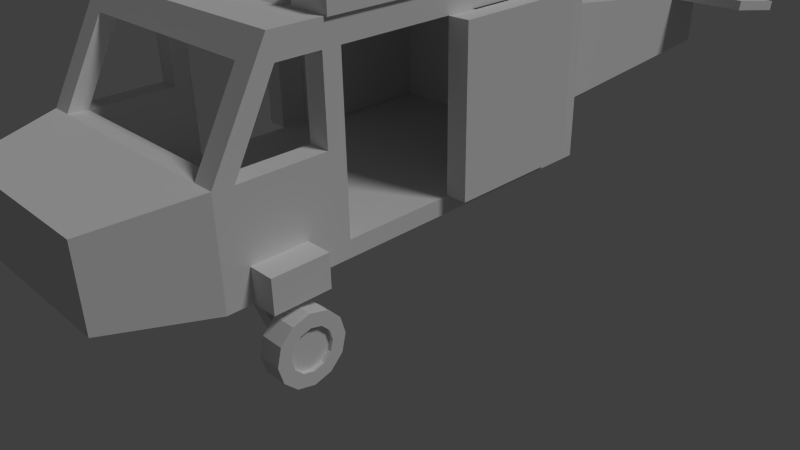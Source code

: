 # Source: black_hawk_civil.blend  (saved by Blender 2.79.0; exported with 4.5.12 LTS)
import bpy
from mathutils import Matrix  # noqa: F401  (used for matrix-valued properties, if any)

bpy.ops.wm.read_factory_settings(use_empty=True)
scene = bpy.context.scene
scene.name = 'Untitled'

# ---- collections
col_collection_1 = bpy.data.collections.new('Collection 1'); scene.collection.children.link(col_collection_1)

# ---- materials (node trees are filled in below, after node groups)
mat_material = bpy.data.materials.new('Material')
mat_material.alpha_threshold = 0.0
mat_material.use_transparent_shadow = False
mat_material.roughness = 0.5
mat_red = bpy.data.materials.new('red')
mat_red.alpha_threshold = 0.0
mat_red.use_transparent_shadow = False
mat_red.diffuse_color = (0.09463, 0.006825, 0.006825, 1.0)
mat_red.roughness = 0.5

# ---- material node trees

# ---- world
world_world = bpy.data.worlds.new('World'); scene.world = world_world
world_world.color = (0.05088, 0.05088, 0.05088)
world_world.use_sun_shadow = False
world_world.sun_shadow_jitter_overblur = 0.0
world_world.cycles.sampling_method = 'NONE'
world_world.cycles.sample_map_resolution = 256

# ---- cameras
cam_camera = bpy.data.cameras.new('Camera')
cam_camera.clip_end = 100.0
cam_camera.lens = 35.0
cam_camera.sensor_width = 32.0
cam_camera.sensor_height = 18.0
cam_camera.ortho_scale = 7.314
cam_camera.dof.focus_distance = 0.0
cam_camera.dof.aperture_fstop = 128.0

# ---- lights
light_lamp = bpy.data.lights.new('Lamp', 'SUN')
light_lamp.transmission_factor = 0.0
light_lamp.cutoff_distance = 30.0
light_lamp.angle = 0.1993
light_lamp.energy = 1.0
light_lamp.shadow_buffer_clip_start = 1.001
light_lamp.shadow_soft_size = 0.1
light_lamp.shadow_cascade_max_distance = 1000.0
light_lamp.cycles.use_multiple_importance_sampling = False

# ---- meshes
me_cube_003 = bpy.data.meshes.new('Cube.003')
me_cube_003.from_pydata([(-0.09977, 6.19, 1.063), (-0.09977, 6.19, 1.123), (-0.09977, 6.81, 1.063), (-0.09977, 6.81, 1.123), (0.09977, 6.19, 1.063), (0.09977, 6.19, 1.123), (0.09977, 6.81, 1.063), (0.09977, 6.81, 1.123), (1.128, -0.8103, 0.848), (1.128, -0.8103, 0.9079), (1.128, -0.1897, 0.848), (1.128, -0.1897, 0.9079), (1.328, -0.8103, 0.848), (1.328, -0.8103, 0.9079), (1.328, -0.1897, 0.848), (1.328, -0.1897, 0.9079), (-1.328, -0.8103, 0.848), (-1.328, -0.8103, 0.9079), (-1.328, -0.1897, 0.848), (-1.328, -0.1897, 0.9079), (-1.128, -0.8103, 0.848), (-1.128, -0.8103, 0.9079), (-1.128, -0.1897, 0.848), (-1.128, -0.1897, 0.9079)], [], [(1, 3, 2, 0), (3, 7, 6, 2), (7, 5, 4, 6), (5, 1, 0, 4), (0, 2, 6, 4), (5, 7, 3, 1), (9, 11, 10, 8), (11, 15, 14, 10), (15, 13, 12, 14), (13, 9, 8, 12), (8, 10, 14, 12), (13, 15, 11, 9), (17, 19, 18, 16), (19, 23, 22, 18), (23, 21, 20, 22), (21, 17, 16, 20), (16, 18, 22, 20), (21, 23, 19, 17)])
me_cube_003.polygons.foreach_set('material_index', [1, 1, 1, 1, 1, 1, 1, 1, 1, 1, 1, 1, 1, 1, 1, 1, 1, 1])
me_cube_003.materials.append(mat_material)
me_cube_003.materials.append(mat_red)
me_cube_003.use_remesh_preserve_volume = False
me_cube_003.use_remesh_preserve_attributes = False
me_cube_003.use_mirror_vertex_groups = False
me_cube_003.update()
me_cube_003.normals_split_custom_set([tuple(v) for v in zip(*[iter([-1.0, 0.0, 0.0, -1.0, 0.0, 0.0, -1.0, 0.0, 0.0, -1.0, 0.0, 0.0, 0.0, 1.0, 0.0, 0.0, 1.0, 0.0, 0.0, 1.0, 0.0, 0.0, 1.0, 0.0, 1.0, 0.0, 0.0, 1.0, 0.0, 0.0, 1.0, 0.0, 0.0, 1.0, 0.0, 0.0, 0.0, -1.0, 0.0, 0.0, -1.0, 0.0, 0.0, -1.0, 0.0, 0.0, -1.0, 0.0, 0.0, 0.0, -1.0, 0.0, 0.0, -1.0, 0.0, 0.0, -1.0, 0.0, 0.0, -1.0, 0.0, 0.0, 1.0, 0.0, 0.0, 1.0, 0.0, 0.0, 1.0, 0.0, 0.0, 1.0, -1.0, 0.0, 0.0, -1.0, 0.0, 0.0, -1.0, 0.0, 0.0, -1.0, 0.0, 0.0, 0.0, 1.0, 0.0, 0.0, 1.0, 0.0, 0.0, 1.0, 0.0, 0.0, 1.0, 0.0, 1.0, 0.0, 0.0, 1.0, 0.0, 0.0, 1.0, 0.0, 0.0, 1.0, 0.0, 0.0, 0.0, -1.0, 0.0, 0.0, -1.0, 0.0, 0.0, -1.0, 0.0, 0.0, -1.0, 0.0, 0.0, 0.0, -1.0, 0.0, 0.0, -1.0, 0.0, 0.0, -1.0, 0.0, 0.0, -1.0, 0.0, 0.0, 1.0, 0.0, 0.0, 1.0, 0.0, 0.0, 1.0, 0.0, 0.0, 1.0, -1.0, 0.0, 0.0, -1.0, 0.0, 0.0, -1.0, 0.0, 0.0, -1.0, 0.0, 0.0, 0.0, 1.0, 0.0, 0.0, 1.0, 0.0, 0.0, 1.0, 0.0, 0.0, 1.0, 0.0, 1.0, 0.0, 0.0, 1.0, 0.0, 0.0, 1.0, 0.0, 0.0, 1.0, 0.0, 0.0, 0.0, -1.0, 0.0, 0.0, -1.0, 0.0, 0.0, -1.0, 0.0, 0.0, -1.0, 0.0, 0.0, 0.0, -1.0, 0.0, 0.0, -1.0, 0.0, 0.0, -1.0, 0.0, 0.0, -1.0, 0.0, 0.0, 1.0, 0.0, 0.0, 1.0, 0.0, 0.0, 1.0, 0.0, 0.0, 1.0])] * 3)])
me_cube_002 = bpy.data.meshes.new('Cube.002')
me_cube_002.from_pydata([(0.05724, 8.171, 3.842), (0.3756, 8.171, 3.842), (0.05724, 8.071, 3.742), (0.3756, 8.071, 3.742), (0.05724, 7.971, 3.842), (0.3756, 7.971, 3.842), (0.05724, 8.071, 3.942), (0.3756, 8.071, 3.942), (-1.482, -2.06, 0.9055), (-1.482, -2.06, 1.306), (-1.482, -2.74, 0.9055), (-1.482, -2.74, 1.306), (-1.81, -2.06, 0.9055), (-1.81, -2.06, 1.306), (-1.81, -2.74, 0.9055), (-1.81, -2.74, 1.306), (1.482, -2.74, 0.9055), (1.482, -2.74, 1.306), (1.482, -2.06, 0.9055), (1.482, -2.06, 1.306), (1.809, -2.74, 0.9055), (1.809, -2.74, 1.306), (1.809, -2.06, 0.9055), (1.809, -2.06, 1.306), (0.0, 0.2085, 3.694), (1.564e-09, 0.2085, 4.31), (0.2598, 0.0585, 3.694), (0.2598, 0.0585, 4.31), (0.2598, -0.2415, 3.694), (0.2598, -0.2415, 4.31), (-2.623e-08, -0.3915, 3.694), (-2.466e-08, -0.3915, 4.31), (-0.2598, -0.2415, 3.694), (-0.2598, -0.2415, 4.31), (-0.2598, 0.0585, 3.694), (-0.2598, 0.0585, 4.31), (-0.7809, -2.299, 0.9077), (-0.7809, -2.299, 1.109), (-0.7809, -2.501, 0.9077), (-0.7809, -2.501, 1.109), (-1.421, -2.299, 0.2994), (-1.421, -2.299, 0.5006), (-1.421, -2.501, 0.2994), (-1.421, -2.501, 0.5006), (0.7809, -2.501, 0.9077), (0.7809, -2.501, 1.109), (0.7809, -2.299, 0.9077), (0.7809, -2.299, 1.109), (1.421, -2.501, 0.2994), (1.421, -2.501, 0.5006), (1.421, -2.299, 0.2994), (1.421, -2.299, 0.5006), (-0.1852, 3.2, 0.2586), (-0.1852, 3.059, 0.4), (-0.1852, 3.341, 0.4), (-0.1852, 3.2, 0.5414), (0.1852, 3.2, 0.2586), (0.1852, 3.059, 0.4), (0.1852, 3.341, 0.4), (0.1852, 3.2, 0.5414), (-0.1852, 2.422, 1.036), (-0.1852, 2.564, 1.178), (0.1852, 2.564, 1.178), (0.1852, 2.422, 1.036), (-1.619, -2.5, 0.3), (-1.619, -2.5, 0.9887), (-1.619, -2.3, 0.3), (-1.619, -2.3, 0.9887), (-1.419, -2.5, 0.3), (-1.419, -2.5, 0.9887), (-1.419, -2.3, 0.3), (-1.419, -2.3, 0.9887), (1.419, -2.5, 0.3), (1.419, -2.5, 0.9887), (1.419, -2.3, 0.3), (1.419, -2.3, 0.9887), (1.619, -2.5, 0.3), (1.619, -2.5, 0.9887), (1.619, -2.3, 0.3), (1.619, -2.3, 0.9887), (0.14, 3.216, 0.8152), (0.14, 3.424, 0.7596), (-0.14, 3.216, 0.8152), (-0.14, 3.424, 0.7596), (0.14, 3.424, 0.7596), (0.14, 3.576, 0.6076), (-0.14, 3.424, 0.7596), (-0.14, 3.576, 0.6076), (0.14, 3.576, 0.6076), (0.14, 3.632, 0.4), (-0.14, 3.576, 0.6076), (-0.14, 3.632, 0.4), (0.14, 3.632, 0.4), (0.14, 3.576, 0.1924), (-0.14, 3.632, 0.4), (-0.14, 3.576, 0.1924), (0.14, 3.576, 0.1924), (0.14, 3.424, 0.04041), (-0.14, 3.576, 0.1924), (-0.14, 3.424, 0.04041), (0.14, 3.424, 0.04041), (0.14, 3.216, -0.01522), (-0.14, 3.424, 0.04041), (-0.14, 3.216, -0.01522), (0.14, 3.216, -0.01522), (0.14, 3.009, 0.04041), (-0.14, 3.216, -0.01522), (-0.14, 3.009, 0.04041), (0.14, 3.009, 0.04041), (0.14, 2.857, 0.1924), (-0.14, 3.009, 0.04041), (-0.14, 2.857, 0.1924), (0.14, 2.857, 0.1924), (0.14, 2.801, 0.4), (-0.14, 2.857, 0.1924), (-0.14, 2.801, 0.4), (0.14, 2.801, 0.4), (0.14, 2.857, 0.6076), (-0.14, 2.801, 0.4), (-0.14, 2.857, 0.6076), (0.14, 3.009, 0.7596), (0.14, 3.091, 0.6177), (0.14, 3.216, 0.8152), (0.14, 3.216, 0.6514), (0.14, 2.999, 0.5257), (0.14, 2.857, 0.6076), (0.14, 2.965, 0.4), (0.14, 2.801, 0.4), (0.14, 2.999, 0.2743), (0.14, 2.857, 0.1924), (0.14, 3.091, 0.1823), (0.14, 3.009, 0.04041), (0.14, 3.216, 0.1486), (0.14, 3.216, -0.01522), (0.14, 3.342, 0.1823), (0.14, 3.424, 0.04041), (0.14, 3.434, 0.2743), (0.14, 3.576, 0.1924), (0.14, 3.468, 0.4), (0.14, 3.632, 0.4), (0.14, 3.434, 0.5257), (0.14, 3.576, 0.6076), (0.14, 3.342, 0.6177), (0.14, 3.424, 0.7596), (0.14, 3.009, 0.7596), (0.14, 3.216, 0.8152), (-0.14, 3.009, 0.7596), (-0.14, 3.216, 0.8152), (0.14, 2.857, 0.6076), (0.14, 3.009, 0.7596), (-0.14, 2.857, 0.6076), (-0.14, 3.009, 0.7596), (-0.14, 3.424, 0.04041), (-0.14, 3.216, -0.01522), (-0.14, 3.009, 0.04041), (-0.14, 2.857, 0.1924), (-0.14, 3.576, 0.1924), (-0.14, 2.801, 0.4), (-0.14, 3.632, 0.4), (-0.14, 2.857, 0.6076), (-0.14, 3.576, 0.6076), (-0.14, 3.009, 0.7596), (-0.14, 3.424, 0.7596), (-0.14, 3.216, 0.8152), (0.14, 3.091, 0.6177), (0.09043, 3.091, 0.6177), (0.14, 3.216, 0.6514), (0.09043, 3.216, 0.6514), (0.09043, 3.091, 0.1823), (0.09043, 3.216, 0.1486), (0.09043, 3.342, 0.1823), (0.09043, 2.999, 0.2743), (0.09043, 3.434, 0.2743), (0.09043, 3.468, 0.4), (0.09043, 2.965, 0.4), (0.09043, 3.434, 0.5257), (0.09043, 2.999, 0.5257), (0.09043, 3.342, 0.6177), (0.09043, 3.091, 0.6177), (0.09043, 3.216, 0.6514), (0.14, 2.999, 0.5257), (0.09043, 2.999, 0.5257), (0.14, 3.091, 0.6177), (0.09043, 3.091, 0.6177), (0.14, 2.965, 0.4), (0.09043, 2.965, 0.4), (0.14, 2.999, 0.5257), (0.09043, 2.999, 0.5257), (0.14, 2.999, 0.2743), (0.09043, 2.999, 0.2743), (0.14, 2.965, 0.4), (0.09043, 2.965, 0.4), (0.14, 3.091, 0.1823), (0.09043, 3.091, 0.1823), (0.14, 2.999, 0.2743), (0.09043, 2.999, 0.2743), (0.14, 3.216, 0.1486), (0.09043, 3.216, 0.1486), (0.14, 3.091, 0.1823), (0.09043, 3.091, 0.1823), (0.14, 3.342, 0.1823), (0.09043, 3.342, 0.1823), (0.14, 3.216, 0.1486), (0.09043, 3.216, 0.1486), (0.14, 3.434, 0.2743), (0.09043, 3.434, 0.2743), (0.14, 3.342, 0.1823), (0.09043, 3.342, 0.1823), (0.14, 3.468, 0.4), (0.09043, 3.468, 0.4), (0.14, 3.434, 0.2743), (0.09043, 3.434, 0.2743), (0.14, 3.434, 0.5257), (0.09043, 3.434, 0.5257), (0.14, 3.468, 0.4), (0.09043, 3.468, 0.4), (0.14, 3.342, 0.6177), (0.09043, 3.342, 0.6177), (0.14, 3.434, 0.5257), (0.09043, 3.434, 0.5257), (0.14, 3.216, 0.6514), (0.09043, 3.216, 0.6514), (0.14, 3.342, 0.6177), (0.09043, 3.342, 0.6177), (-0.14, 2.973, 0.4), (-0.14, 3.006, 0.5218), (-0.14, 3.338, 0.189), (-0.14, 3.216, 0.1564), (-0.14, 3.427, 0.5218), (-0.14, 3.338, 0.611), (-0.14, 3.095, 0.611), (-0.14, 3.427, 0.2782), (-0.14, 3.46, 0.4), (-0.14, 3.216, 0.6436), (-0.14, 3.095, 0.189), (-0.14, 3.006, 0.2782), (-0.09344, 2.973, 0.4), (-0.09344, 3.006, 0.5218), (-0.09344, 3.338, 0.189), (-0.09344, 3.216, 0.1564), (-0.09344, 3.427, 0.5218), (-0.09344, 3.338, 0.611), (-0.09344, 3.095, 0.611), (-0.09344, 3.427, 0.2782), (-0.09344, 3.46, 0.4), (-0.09344, 3.216, 0.6436), (-0.09344, 3.095, 0.189), (-0.09344, 3.006, 0.2782), (-1.892, -2.4, 0.8152), (-1.892, -2.608, 0.7596), (-1.612, -2.4, 0.8152), (-1.612, -2.608, 0.7596), (-1.892, -2.608, 0.7596), (-1.892, -2.76, 0.6076), (-1.612, -2.608, 0.7596), (-1.612, -2.76, 0.6076), (-1.892, -2.76, 0.6076), (-1.892, -2.815, 0.4), (-1.612, -2.76, 0.6076), (-1.612, -2.815, 0.4), (-1.892, -2.815, 0.4), (-1.892, -2.76, 0.1924), (-1.612, -2.815, 0.4), (-1.612, -2.76, 0.1924), (-1.892, -2.76, 0.1924), (-1.892, -2.608, 0.04041), (-1.612, -2.76, 0.1924), (-1.612, -2.608, 0.04041), (-1.892, -2.608, 0.04041), (-1.892, -2.4, -0.01522), (-1.612, -2.608, 0.04041), (-1.612, -2.4, -0.01522), (-1.892, -2.4, -0.01522), (-1.892, -2.192, 0.04041), (-1.612, -2.4, -0.01522), (-1.612, -2.192, 0.04041), (-1.892, -2.192, 0.04041), (-1.892, -2.04, 0.1924), (-1.612, -2.192, 0.04041), (-1.612, -2.04, 0.1924), (-1.892, -2.04, 0.1924), (-1.892, -1.985, 0.4), (-1.612, -2.04, 0.1924), (-1.612, -1.985, 0.4), (-1.892, -1.985, 0.4), (-1.892, -2.04, 0.6076), (-1.612, -1.985, 0.4), (-1.612, -2.04, 0.6076), (-1.892, -2.192, 0.7596), (-1.892, -2.274, 0.6177), (-1.892, -2.4, 0.8152), (-1.892, -2.4, 0.6514), (-1.892, -2.182, 0.5257), (-1.892, -2.04, 0.6076), (-1.892, -2.149, 0.4), (-1.892, -1.985, 0.4), (-1.892, -2.182, 0.2743), (-1.892, -2.04, 0.1924), (-1.892, -2.274, 0.1823), (-1.892, -2.192, 0.04041), (-1.892, -2.4, 0.1486), (-1.892, -2.4, -0.01522), (-1.892, -2.526, 0.1823), (-1.892, -2.608, 0.04041), (-1.892, -2.618, 0.2743), (-1.892, -2.76, 0.1924), (-1.892, -2.651, 0.4), (-1.892, -2.815, 0.4), (-1.892, -2.618, 0.5257), (-1.892, -2.76, 0.6076), (-1.892, -2.526, 0.6177), (-1.892, -2.608, 0.7596), (-1.892, -2.192, 0.7596), (-1.892, -2.4, 0.8152), (-1.612, -2.192, 0.7596), (-1.612, -2.4, 0.8152), (-1.892, -2.04, 0.6076), (-1.892, -2.192, 0.7596), (-1.612, -2.04, 0.6076), (-1.612, -2.192, 0.7596), (-1.612, -2.608, 0.04041), (-1.612, -2.4, -0.01522), (-1.612, -2.192, 0.04041), (-1.612, -2.04, 0.1924), (-1.612, -2.76, 0.1924), (-1.612, -1.985, 0.4), (-1.612, -2.815, 0.4), (-1.612, -2.04, 0.6076), (-1.612, -2.76, 0.6076), (-1.612, -2.192, 0.7596), (-1.612, -2.608, 0.7596), (-1.612, -2.4, 0.8152), (-1.892, -2.274, 0.6177), (-1.842, -2.274, 0.6177), (-1.892, -2.4, 0.6514), (-1.842, -2.4, 0.6514), (-1.842, -2.274, 0.1823), (-1.842, -2.4, 0.1486), (-1.842, -2.526, 0.1823), (-1.842, -2.182, 0.2743), (-1.842, -2.618, 0.2743), (-1.842, -2.651, 0.4), (-1.842, -2.149, 0.4), (-1.842, -2.618, 0.5257), (-1.842, -2.182, 0.5257), (-1.842, -2.526, 0.6177), (-1.842, -2.274, 0.6177), (-1.842, -2.4, 0.6514), (-1.892, -2.182, 0.5257), (-1.842, -2.182, 0.5257), (-1.892, -2.274, 0.6177), (-1.842, -2.274, 0.6177), (-1.892, -2.149, 0.4), (-1.842, -2.149, 0.4), (-1.892, -2.182, 0.5257), (-1.842, -2.182, 0.5257), (-1.892, -2.182, 0.2743), (-1.842, -2.182, 0.2743), (-1.892, -2.149, 0.4), (-1.842, -2.149, 0.4), (-1.892, -2.274, 0.1823), (-1.842, -2.274, 0.1823), (-1.892, -2.182, 0.2743), (-1.842, -2.182, 0.2743), (-1.892, -2.4, 0.1486), (-1.842, -2.4, 0.1486), (-1.892, -2.274, 0.1823), (-1.842, -2.274, 0.1823), (-1.892, -2.526, 0.1823), (-1.842, -2.526, 0.1823), (-1.892, -2.4, 0.1486), (-1.842, -2.4, 0.1486), (-1.892, -2.618, 0.2743), (-1.842, -2.618, 0.2743), (-1.892, -2.526, 0.1823), (-1.842, -2.526, 0.1823), (-1.892, -2.651, 0.4), (-1.842, -2.651, 0.4), (-1.892, -2.618, 0.2743), (-1.842, -2.618, 0.2743), (-1.892, -2.618, 0.5257), (-1.842, -2.618, 0.5257), (-1.892, -2.651, 0.4), (-1.842, -2.651, 0.4), (-1.892, -2.526, 0.6177), (-1.842, -2.526, 0.6177), (-1.892, -2.618, 0.5257), (-1.842, -2.618, 0.5257), (-1.892, -2.4, 0.6514), (-1.842, -2.4, 0.6514), (-1.892, -2.526, 0.6177), (-1.842, -2.526, 0.6177), (1.892, -2.4, 0.8152), (1.892, -2.192, 0.7596), (1.612, -2.4, 0.8152), (1.612, -2.192, 0.7596), (1.892, -2.192, 0.7596), (1.892, -2.04, 0.6076), (1.612, -2.192, 0.7596), (1.612, -2.04, 0.6076), (1.892, -2.04, 0.6076), (1.892, -1.985, 0.4), (1.612, -2.04, 0.6076), (1.612, -1.985, 0.4), (1.892, -1.985, 0.4), (1.892, -2.04, 0.1924), (1.612, -1.985, 0.4), (1.612, -2.04, 0.1924), (1.892, -2.04, 0.1924), (1.892, -2.192, 0.04041), (1.612, -2.04, 0.1924), (1.612, -2.192, 0.04041), (1.892, -2.192, 0.04041), (1.892, -2.4, -0.01522), (1.612, -2.192, 0.04041), (1.612, -2.4, -0.01522), (1.892, -2.4, -0.01522), (1.892, -2.608, 0.04041), (1.612, -2.4, -0.01522), (1.612, -2.608, 0.04041), (1.892, -2.608, 0.04041), (1.892, -2.76, 0.1924), (1.612, -2.608, 0.04041), (1.612, -2.76, 0.1924), (1.892, -2.76, 0.1924), (1.892, -2.815, 0.4), (1.612, -2.76, 0.1924), (1.612, -2.815, 0.4), (1.892, -2.815, 0.4), (1.892, -2.76, 0.6076), (1.612, -2.815, 0.4), (1.612, -2.76, 0.6076), (1.892, -2.608, 0.7596), (1.892, -2.526, 0.6177), (1.892, -2.4, 0.8152), (1.892, -2.4, 0.6514), (1.892, -2.618, 0.5257), (1.892, -2.76, 0.6076), (1.892, -2.651, 0.4), (1.892, -2.815, 0.4), (1.892, -2.618, 0.2743), (1.892, -2.76, 0.1924), (1.892, -2.526, 0.1823), (1.892, -2.608, 0.04041), (1.892, -2.4, 0.1486), (1.892, -2.4, -0.01522), (1.892, -2.274, 0.1823), (1.892, -2.192, 0.04041), (1.892, -2.182, 0.2743), (1.892, -2.04, 0.1924), (1.892, -2.149, 0.4), (1.892, -1.985, 0.4), (1.892, -2.182, 0.5257), (1.892, -2.04, 0.6076), (1.892, -2.274, 0.6177), (1.892, -2.192, 0.7596), (1.892, -2.608, 0.7596), (1.892, -2.4, 0.8152), (1.612, -2.608, 0.7596), (1.612, -2.4, 0.8152), (1.892, -2.76, 0.6076), (1.892, -2.608, 0.7596), (1.612, -2.76, 0.6076), (1.612, -2.608, 0.7596), (1.612, -2.192, 0.04041), (1.612, -2.4, -0.01522), (1.612, -2.608, 0.04041), (1.612, -2.76, 0.1924), (1.612, -2.04, 0.1924), (1.612, -2.815, 0.4), (1.612, -1.985, 0.4), (1.612, -2.76, 0.6076), (1.612, -2.04, 0.6076), (1.612, -2.608, 0.7596), (1.612, -2.192, 0.7596), (1.612, -2.4, 0.8152), (1.892, -2.526, 0.6177), (1.842, -2.526, 0.6177), (1.892, -2.4, 0.6514), (1.842, -2.4, 0.6514), (1.842, -2.526, 0.1823), (1.842, -2.4, 0.1486), (1.842, -2.274, 0.1823), (1.842, -2.618, 0.2743), (1.842, -2.182, 0.2743), (1.842, -2.149, 0.4), (1.842, -2.651, 0.4), (1.842, -2.182, 0.5257), (1.842, -2.618, 0.5257), (1.842, -2.274, 0.6177), (1.842, -2.526, 0.6177), (1.842, -2.4, 0.6514), (1.892, -2.618, 0.5257), (1.842, -2.618, 0.5257), (1.892, -2.526, 0.6177), (1.842, -2.526, 0.6177), (1.892, -2.651, 0.4), (1.842, -2.651, 0.4), (1.892, -2.618, 0.5257), (1.842, -2.618, 0.5257), (1.892, -2.618, 0.2743), (1.842, -2.618, 0.2743), (1.892, -2.651, 0.4), (1.842, -2.651, 0.4), (1.892, -2.526, 0.1823), (1.842, -2.526, 0.1823), (1.892, -2.618, 0.2743), (1.842, -2.618, 0.2743), (1.892, -2.4, 0.1486), (1.842, -2.4, 0.1486), (1.892, -2.526, 0.1823), (1.842, -2.526, 0.1823), (1.892, -2.274, 0.1823), (1.842, -2.274, 0.1823), (1.892, -2.4, 0.1486), (1.842, -2.4, 0.1486), (1.892, -2.182, 0.2743), (1.842, -2.182, 0.2743), (1.892, -2.274, 0.1823), (1.842, -2.274, 0.1823), (1.892, -2.149, 0.4), (1.842, -2.149, 0.4), (1.892, -2.182, 0.2743), (1.842, -2.182, 0.2743), (1.892, -2.182, 0.5257), (1.842, -2.182, 0.5257), (1.892, -2.149, 0.4), (1.842, -2.149, 0.4), (1.892, -2.274, 0.6177), (1.842, -2.274, 0.6177), (1.892, -2.182, 0.5257), (1.842, -2.182, 0.5257), (1.892, -2.4, 0.6514), (1.842, -2.4, 0.6514), (1.892, -2.274, 0.6177), (1.842, -2.274, 0.6177), (1.758, -0.1133, 3.122), (1.758, -0.1133, 1.122), (1.758, 1.637, 3.122), (1.758, 1.637, 1.122), (1.49, -0.1133, 3.122), (1.49, -0.1133, 1.122), (1.49, 1.637, 3.122), (1.49, 1.637, 1.122), (1.519, 0.247, 3.122), (1.519, 0.247, 1.122), (1.519, 2.003, 3.122), (1.519, 2.003, 1.122), (1.25, 0.247, 3.122), (1.25, 0.247, 1.122), (1.25, 2.003, 3.122), (1.25, 2.003, 1.122), (-1.758, -0.1133, 1.122), (-1.758, -0.1133, 3.122), (-1.758, 1.637, 1.122), (-1.758, 1.637, 3.122), (-1.49, -0.1133, 1.122), (-1.49, -0.1133, 3.122), (-1.49, 1.637, 1.122), (-1.49, 1.637, 3.122), (-1.519, 0.247, 1.122), (-1.519, 0.247, 3.122), (-1.519, 2.003, 1.122), (-1.519, 2.003, 3.122), (-1.25, 0.247, 1.122), (-1.25, 0.247, 3.122), (-1.25, 2.003, 1.122), (-1.25, 2.003, 3.122), (-1.4, 6.459, 1.956), (-1.4, 6.484, 2.096), (-1.4, 7.56, 1.762), (-1.4, 7.585, 1.901), (1.4, 6.459, 1.956), (1.4, 6.484, 2.096), (1.4, 7.56, 1.762), (1.4, 7.585, 1.901), (-0.1, 5.316, 1.662), (-0.1, 7.902, 3.662), (-0.1, 7.316, 1.662), (-0.1, 8.238, 3.662), (0.1, 5.316, 1.662), (0.1, 7.902, 3.662), (0.1, 7.316, 1.662), (0.1, 8.238, 3.662), (-0.1, 7.902, 3.966), (-0.1, 8.238, 3.966), (0.1, 8.238, 3.966), (0.1, 7.902, 3.966), (-1.493, -2.342, 3.011), (-1.493, -2.342, 3.418), (-1.493, 2.171, 3.418), (-1.493, 2.171, 0.9043), (-1.493, 2.003, 1.117), (-1.493, 2.003, 2.149), (-1.493, 2.003, 3.124), (-1.493, -1.535, 3.124), (-1.493, -1.755, 3.124), (-1.493, -2.281, 3.124), (-1.493, -1.755, 2.149), (-1.493, -1.534, 2.149), (-1.493, -1.534, 1.117), (-1.493, -2.342, 0.9043), (-1.493, -2.342, 2.149), (-1.493, -2.807, 2.149), (-1.493, -3.045, 0.9043), (-1.493, -3.045, 2.167), (1.493, -2.342, 3.418), (1.493, 2.171, 3.418), (-0.5973, 3.222, 2.496), (-0.5973, 3.222, 1.12), (1.493, 2.171, 0.9043), (1.493, -2.342, 0.9043), (-1.228, -3.045, 2.167), (-1.228, -2.499, 3.14), (1.228, -2.499, 3.14), (1.228, -3.045, 2.167), (1.493, -3.045, 2.167), (1.493, -3.045, 0.9043), (-1.134, -4.192, 1.056), (-1.134, -4.192, 2.015), (1.493, -2.342, 3.011), (1.493, -2.281, 3.124), (1.493, -1.755, 3.124), (1.493, -1.535, 3.124), (1.493, 2.003, 3.124), (1.493, 2.003, 2.149), (1.493, 2.003, 1.117), (1.493, -1.755, 2.149), (1.493, -2.342, 2.149), (1.493, -1.534, 1.117), (1.493, -1.534, 2.149), (0.5973, 3.222, 2.496), (0.5973, 3.222, 1.12), (-0.1792, 7.327, 1.881), (-0.1792, 7.327, 1.092), (1.493, -2.807, 2.149), (1.228, -3.049, 2.167), (-1.228, -3.049, 2.167), (1.134, -4.192, 2.015), (1.134, -4.192, 1.056), (0.1792, 7.327, 1.881), (0.1792, 7.327, 1.092), (-1.528, -1.706, 3.729), (-1.528, 1.598, 3.729), (-1.528, 1.598, 3.414), (-1.528, -1.706, 3.414), (-1.018, -1.706, 3.729), (-1.018, -1.706, 3.414), (-1.018, 1.598, 3.729), (-1.018, 1.598, 3.414), (1.018, -1.706, 3.729), (1.018, 1.598, 3.729), (1.018, 1.598, 3.414), (1.018, -1.706, 3.414), (1.528, -1.706, 3.729), (1.528, -1.706, 3.414), (1.528, 1.598, 3.729), (1.528, 1.598, 3.414), (-0.9, -1.177, 3.862), (-0.9, 1.01, 3.862), (-0.9, 1.739, 3.288), (-0.9, -1.906, 3.288), (0.9, -1.177, 3.862), (0.9, -1.906, 3.288), (0.9, 1.01, 3.862), (0.9, 1.739, 3.288), (-1.228, -1.755, 3.124), (-1.228, -2.281, 3.124), (-1.228, -2.807, 2.149), (1.228, -2.281, 3.124), (1.228, -1.755, 3.124), (-1.228, -1.755, 2.149), (-1.228, -1.535, 3.124), (1.228, -1.535, 3.124), (-1.228, -1.534, 2.149), (-1.228, -2.807, 1.117), (-1.228, -1.634, 1.117), (1.228, -2.807, 2.149), (1.228, -1.755, 2.149), (1.228, -1.534, 2.149), (-1.228, 2.003, 3.124), (1.228, 2.003, 3.124), (-1.228, -1.534, 1.117), (1.228, -2.807, 1.117), (1.228, -1.634, 1.117), (1.228, -1.534, 1.117), (-1.228, 2.003, 2.149), (1.228, 2.003, 2.149), (-1.228, 2.003, 1.117), (1.228, 2.003, 1.117)], [], [(0, 1, 3, 2), (2, 3, 5, 4), (3, 1, 7, 5), (4, 5, 7, 6), (6, 7, 1, 0), (0, 2, 4, 6), (9, 11, 10, 8), (11, 15, 14, 10), (15, 13, 12, 14), (13, 9, 8, 12), (8, 10, 14, 12), (13, 15, 11, 9), (17, 19, 18, 16), (19, 23, 22, 18), (23, 21, 20, 22), (21, 17, 16, 20), (16, 18, 22, 20), (21, 23, 19, 17), (24, 25, 27, 26), (26, 27, 29, 28), (28, 29, 31, 30), (30, 31, 33, 32), (27, 25, 35, 33, 31, 29), (32, 33, 35, 34), (34, 35, 25, 24), (24, 26, 28, 30, 32, 34), (37, 39, 38, 36), (39, 43, 42, 38), (43, 41, 40, 42), (41, 37, 36, 40), (36, 38, 42, 40), (41, 43, 39, 37), (45, 47, 46, 44), (47, 51, 50, 46), (51, 49, 48, 50), (49, 45, 44, 48), (44, 46, 50, 48), (49, 51, 47, 45), (53, 55, 54, 52), (55, 59, 58, 54), (59, 57, 56, 58), (57, 53, 52, 56), (52, 54, 58, 56), (57, 59, 62, 63), (63, 62, 61, 60), (55, 53, 60, 61), (53, 57, 63, 60), (59, 55, 61, 62), (65, 67, 66, 64), (67, 71, 70, 66), (71, 69, 68, 70), (69, 65, 64, 68), (64, 66, 70, 68), (69, 71, 67, 65), (73, 75, 74, 72), (75, 79, 78, 74), (79, 77, 76, 78), (77, 73, 72, 76), (72, 74, 78, 76), (77, 79, 75, 73), (145, 147, 146, 144), (97, 99, 98, 96), (81, 83, 82, 80), (113, 115, 114, 112), (93, 95, 94, 92), (117, 119, 118, 116), (85, 87, 86, 84), (89, 91, 90, 88), (101, 103, 102, 100), (189, 191, 190, 188), (205, 207, 206, 204), (209, 211, 210, 208), (140, 138, 136, 134, 133, 135, 137, 139, 141, 143, 122, 120, 125, 127, 129, 128, 126, 124, 121, 123, 142), (109, 111, 110, 108), (213, 215, 214, 212), (132, 130, 128, 129, 131, 133, 134), (185, 187, 186, 184), (177, 179, 178, 176, 174, 171, 168, 169, 170, 172, 173, 175), (221, 223, 222, 220), (193, 195, 194, 192), (217, 219, 218, 216), (105, 107, 106, 104), (165, 167, 166, 164), (197, 199, 198, 196), (201, 203, 202, 200), (149, 151, 150, 148), (181, 183, 182, 180), (228, 232, 244, 240), (163, 162, 229, 233), (152, 153, 227, 226), (156, 152, 226, 231), (160, 158, 232, 228), (161, 163, 233, 230), (162, 160, 228, 229), (153, 154, 234, 227), (158, 156, 231, 232), (155, 157, 224, 235), (159, 161, 230, 225), (157, 159, 225, 224), (154, 155, 235, 234), (236, 237, 242, 245, 241, 240, 244, 243, 238, 239, 246, 247), (234, 235, 247, 246), (225, 230, 242, 237), (227, 234, 246, 239), (224, 225, 237, 236), (235, 224, 236, 247), (232, 231, 243, 244), (230, 233, 245, 242), (226, 227, 239, 238), (231, 226, 238, 243), (233, 229, 241, 245), (229, 228, 240, 241), (313, 315, 314, 312), (265, 267, 266, 264), (249, 251, 250, 248), (281, 283, 282, 280), (261, 263, 262, 260), (285, 287, 286, 284), (253, 255, 254, 252), (257, 259, 258, 256), (269, 271, 270, 268), (357, 359, 358, 356), (373, 375, 374, 372), (377, 379, 378, 376), (308, 306, 304, 302, 301, 303, 305, 307, 309, 311, 290, 288, 293, 295, 297, 296, 294, 292, 289, 291, 310), (277, 279, 278, 276), (381, 383, 382, 380), (300, 298, 296, 297, 299, 301, 302), (353, 355, 354, 352), (325, 327, 329, 331, 330, 328, 326, 324, 320, 321, 322, 323), (345, 347, 346, 344, 342, 339, 336, 337, 338, 340, 341, 343), (389, 391, 390, 388), (361, 363, 362, 360), (385, 387, 386, 384), (273, 275, 274, 272), (333, 335, 334, 332), (365, 367, 366, 364), (369, 371, 370, 368), (317, 319, 318, 316), (349, 351, 350, 348), (457, 459, 458, 456), (409, 411, 410, 408), (393, 395, 394, 392), (425, 427, 426, 424), (405, 407, 406, 404), (429, 431, 430, 428), (397, 399, 398, 396), (401, 403, 402, 400), (413, 415, 414, 412), (501, 503, 502, 500), (517, 519, 518, 516), (521, 523, 522, 520), (452, 450, 448, 446, 445, 447, 449, 451, 453, 455, 434, 432, 437, 439, 441, 440, 438, 436, 433, 435, 454), (421, 423, 422, 420), (525, 527, 526, 524), (444, 442, 440, 441, 443, 445, 446), (497, 499, 498, 496), (469, 471, 473, 475, 474, 472, 470, 468, 464, 465, 466, 467), (489, 491, 490, 488, 486, 483, 480, 481, 482, 484, 485, 487), (533, 535, 534, 532), (505, 507, 506, 504), (529, 531, 530, 528), (417, 419, 418, 416), (477, 479, 478, 476), (509, 511, 510, 508), (513, 515, 514, 512), (461, 463, 462, 460), (493, 495, 494, 492), (537, 539, 538, 536), (539, 543, 542, 538), (543, 541, 540, 542), (541, 537, 536, 540), (536, 538, 542, 540), (541, 543, 539, 537), (545, 547, 546, 544), (547, 551, 550, 546), (551, 549, 548, 550), (549, 545, 544, 548), (544, 546, 550, 548), (549, 551, 547, 545), (553, 555, 554, 552), (555, 559, 558, 554), (559, 557, 556, 558), (557, 553, 552, 556), (552, 554, 558, 556), (557, 559, 555, 553), (561, 563, 562, 560), (563, 567, 566, 562), (567, 565, 564, 566), (565, 561, 560, 564), (560, 562, 566, 564), (565, 567, 563, 561), (569, 571, 570, 568), (571, 575, 574, 570), (575, 573, 572, 574), (573, 569, 568, 572), (568, 570, 574, 572), (573, 575, 571, 569), (577, 579, 578, 576), (579, 583, 582, 578), (583, 581, 580, 582), (581, 577, 576, 580), (576, 578, 582, 580), (581, 583, 586, 587), (587, 586, 585, 584), (579, 577, 584, 585), (577, 581, 587, 584), (583, 579, 585, 586), (588, 589, 590, 591, 592, 593, 594, 595, 596, 597), (598, 596, 595, 599, 600, 592, 591, 601, 602), (589, 588, 603, 602, 601, 604, 605), (606, 607, 590, 589), (591, 590, 608, 609), (601, 591, 610, 611), (606, 589, 605, 612, 613, 614, 615, 616), (601, 611, 617, 604), (605, 604, 618, 619), (620, 621, 622, 623, 624, 625, 626, 610, 607, 606), (627, 628, 611, 610, 626, 629, 630, 623, 622), (590, 607, 631, 608), (610, 591, 609, 632), (609, 608, 633, 634), (611, 628, 635, 620, 606, 616, 617), (616, 615, 636, 637, 612, 605, 619, 638), (604, 617, 639, 618), (638, 619, 618, 639), (607, 610, 632, 631), (608, 631, 640, 633), (632, 609, 634, 641), (633, 640, 641, 634), (617, 616, 638, 639), (631, 632, 641, 640), (597, 596, 666, 667), (668, 603, 588, 597, 667), (669, 667, 666, 670), (596, 598, 671, 666), (671, 598, 602, 603, 668), (667, 613, 612, 637, 668), (614, 613, 667, 669), (622, 621, 669, 670), (670, 666, 672, 673), (666, 671, 674, 672), (668, 675, 676, 671), (637, 636, 677, 668), (677, 636, 615, 614, 669), (627, 622, 670, 678), (669, 621, 620, 635, 677), (673, 679, 678, 670), (673, 672, 680, 681), (599, 595, 672, 674), (671, 676, 682, 674), (677, 683, 675, 668), (675, 683, 684, 676), (677, 635, 628, 627, 678), (623, 630, 679, 673), (679, 685, 684, 678), (624, 623, 673, 681), (680, 686, 687, 681), (595, 594, 680, 672), (600, 599, 674, 682), (676, 684, 685, 682), (678, 684, 683, 677), (630, 629, 685, 679), (625, 624, 681, 687), (594, 593, 686, 680), (686, 688, 689, 687), (592, 600, 682, 688), (682, 685, 689, 688), (629, 626, 689, 685), (626, 625, 687, 689), (593, 592, 688, 686), (642, 643, 644, 645), (646, 642, 645, 647), (646, 648, 643, 642), (643, 648, 649, 644), (645, 644, 649, 647), (648, 646, 647, 649), (650, 651, 652, 653), (654, 650, 653, 655), (654, 656, 651, 650), (651, 656, 657, 652), (653, 652, 657, 655), (656, 654, 655, 657), (658, 659, 660, 661), (662, 658, 661, 663), (662, 664, 659, 658), (659, 664, 665, 660), (661, 660, 665, 663), (664, 662, 663, 665)])
_uv = me_cube_002.uv_layers.new(name='UVMap')
_uv.uv.foreach_set('vector', [0.3441, 0.9331, 0.356, 0.9331, 0.356, 0.9644, 0.3441, 0.9644, 0.3441, 0.9331, 0.356, 0.9331, 0.356, 0.9644, 0.3441, 0.9644, 0.3441, 0.9331, 0.356, 0.9331, 0.356, 0.9644, 0.3441, 0.9644, 0.3441, 0.9331, 0.356, 0.9331, 0.356, 0.9644, 0.3441, 0.9644, 0.3441, 0.9331, 0.356, 0.9331, 0.356, 0.9644, 0.3441, 0.9644, 0.3441, 0.9331, 0.356, 0.9331, 0.356, 0.9644, 0.3441, 0.9644, 0.3426, 0.945, 0.378, 0.945, 0.378, 0.9763, 0.3426, 0.9763, 0.3426, 0.945, 0.378, 0.945, 0.378, 0.9763, 0.3426, 0.9763, 0.3426, 0.945, 0.378, 0.945, 0.378, 0.9763, 0.3426, 0.9763, 0.3426, 0.945, 0.378, 0.945, 0.378, 0.9763, 0.3426, 0.9763, 0.3426, 0.945, 0.378, 0.945, 0.378, 0.9763, 0.3426, 0.9763, 0.3426, 0.945, 0.378, 0.945, 0.378, 0.9763, 0.3426, 0.9763, 0.3426, 0.945, 0.378, 0.945, 0.378, 0.9763, 0.3426, 0.9763, 0.3426, 0.945, 0.378, 0.945, 0.378, 0.9763, 0.3426, 0.9763, 0.3426, 0.945, 0.378, 0.945, 0.378, 0.9763, 0.3426, 0.9763, 0.3426, 0.945, 0.378, 0.945, 0.378, 0.9763, 0.3426, 0.9763, 0.3426, 0.945, 0.378, 0.945, 0.378, 0.9763, 0.3426, 0.9763, 0.3426, 0.945, 0.378, 0.945, 0.378, 0.9763, 0.3426, 0.9763, 0.3602, 0.9324, 0.3828, 0.9324, 0.3828, 0.9564, 0.3602, 0.9564, 0.3602, 0.9324, 0.3828, 0.9324, 0.3828, 0.9564, 0.3602, 0.9564, 0.3602, 0.9324, 0.3828, 0.9324, 0.3828, 0.9564, 0.3602, 0.9564, 0.3602, 0.9324, 0.3828, 0.9324, 0.3828, 0.9564, 0.3602, 0.9564, 0.3715, 0.9564, 0.3813, 0.9504, 0.3813, 0.9384, 0.3715, 0.9324, 0.3617, 0.9384, 0.3617, 0.9504, 0.3602, 0.9324, 0.3828, 0.9324, 0.3828, 0.9564, 0.3602, 0.9564, 0.3602, 0.9324, 0.3828, 0.9324, 0.3828, 0.9564, 0.3602, 0.9564, 0.3715, 0.9564, 0.3813, 0.9504, 0.3813, 0.9384, 0.3715, 0.9324, 0.3617, 0.9384, 0.3617, 0.9504, 0.5544, 0.9245, 0.5565, 0.9245, 0.5565, 0.9292, 0.5544, 0.9292, 0.5585, 0.9441, 0.5585, 0.9264, 0.5597, 0.9245, 0.5597, 0.9423, 0.5544, 0.9292, 0.5524, 0.9292, 0.5524, 0.9245, 0.5544, 0.9245, 0.5489, 0.9676, 0.5489, 0.9498, 0.5501, 0.9516, 0.5501, 0.9694, 0.5544, 0.9292, 0.5565, 0.9292, 0.5565, 0.9431, 0.5544, 0.9431, 0.5524, 0.9292, 0.5544, 0.9292, 0.5544, 0.9431, 0.5524, 0.9431, 0.5544, 0.9431, 0.5565, 0.9431, 0.5565, 0.9478, 0.5544, 0.9478, 0.5597, 0.9441, 0.5597, 0.9618, 0.5585, 0.9636, 0.5585, 0.9459, 0.5524, 0.9571, 0.5544, 0.9571, 0.5544, 0.9618, 0.5524, 0.9618, 0.5501, 0.9676, 0.5501, 0.9498, 0.5513, 0.9516, 0.5513, 0.9694, 0.5544, 0.9478, 0.5565, 0.9478, 0.5565, 0.9618, 0.5544, 0.9618, 0.5544, 0.9571, 0.5524, 0.9571, 0.5524, 0.9431, 0.5544, 0.9431, 0.5483, 0.9452, 0.5503, 0.9452, 0.5503, 0.9498, 0.5483, 0.9498, 0.5407, 0.9452, 0.5445, 0.9452, 0.5445, 0.9498, 0.5407, 0.9498, 0.5503, 0.9452, 0.5524, 0.9452, 0.5524, 0.9498, 0.5503, 0.9498, 0.5445, 0.9452, 0.5483, 0.9452, 0.5483, 0.9498, 0.5445, 0.9498, 0.5544, 0.9703, 0.5524, 0.9703, 0.5524, 0.9618, 0.5544, 0.9618, 0.5524, 0.9452, 0.5503, 0.9452, 0.5503, 0.9245, 0.5524, 0.9245, 0.5544, 0.9618, 0.5564, 0.9618, 0.5564, 0.9703, 0.5544, 0.9703, 0.5503, 0.9452, 0.5483, 0.9452, 0.5483, 0.9245, 0.5503, 0.9245, 0.5483, 0.9452, 0.5445, 0.9452, 0.5445, 0.9245, 0.5483, 0.9245, 0.5445, 0.9452, 0.5407, 0.9452, 0.5407, 0.9245, 0.5445, 0.9245, 0.5407, 0.9498, 0.5427, 0.9498, 0.5427, 0.9657, 0.5407, 0.9657, 0.5597, 0.9245, 0.5617, 0.9245, 0.5617, 0.9357, 0.5597, 0.9357, 0.5585, 0.9404, 0.5565, 0.9404, 0.5565, 0.9245, 0.5585, 0.9245, 0.5468, 0.961, 0.5448, 0.961, 0.5448, 0.9498, 0.5468, 0.9498, 0.5462, 0.9689, 0.5448, 0.9689, 0.5448, 0.9643, 0.5462, 0.9643, 0.5468, 0.961, 0.5468, 0.9643, 0.5448, 0.9643, 0.5448, 0.961, 0.5427, 0.9498, 0.5448, 0.9498, 0.5448, 0.9657, 0.5427, 0.9657, 0.5565, 0.9562, 0.5585, 0.9562, 0.5585, 0.9674, 0.5565, 0.9674, 0.5585, 0.9562, 0.5565, 0.9562, 0.5565, 0.9404, 0.5585, 0.9404, 0.5489, 0.961, 0.5468, 0.961, 0.5468, 0.9498, 0.5489, 0.9498, 0.5599, 0.9682, 0.5585, 0.9682, 0.5585, 0.9636, 0.5599, 0.9636, 0.5489, 0.961, 0.5489, 0.9643, 0.5468, 0.9643, 0.5468, 0.961, 0.4729, 0.9635, 0.4653, 0.9635, 0.4653, 0.9607, 0.4729, 0.9607, 0.4442, 0.9607, 0.4519, 0.9607, 0.4519, 0.9635, 0.4442, 0.9635, 0.4729, 0.9659, 0.4653, 0.9659, 0.4653, 0.9635, 0.4729, 0.9635, 0.4376, 0.9659, 0.4299, 0.9659, 0.4299, 0.9635, 0.4376, 0.9635, 0.4442, 0.9635, 0.4519, 0.9635, 0.4519, 0.9659, 0.4442, 0.9659, 0.4376, 0.9672, 0.4299, 0.9672, 0.4299, 0.9659, 0.4376, 0.9659, 0.4729, 0.9672, 0.4653, 0.9672, 0.4653, 0.9659, 0.4729, 0.9659, 0.4442, 0.9659, 0.4519, 0.9659, 0.4519, 0.9672, 0.4442, 0.9672, 0.4442, 0.9583, 0.4519, 0.9583, 0.4519, 0.9607, 0.4442, 0.9607, 0.4376, 0.9637, 0.4376, 0.9629, 0.4389, 0.9629, 0.4389, 0.9637, 0.4442, 0.9592, 0.4442, 0.9606, 0.4429, 0.9606, 0.4429, 0.9592, 0.4442, 0.9583, 0.4442, 0.9592, 0.4429, 0.9592, 0.4429, 0.9583, 0.4391, 0.9563, 0.4427, 0.9563, 0.4458, 0.9555, 0.4476, 0.954, 0.4519, 0.9518, 0.4519, 0.9546, 0.449, 0.957, 0.4439, 0.9583, 0.438, 0.9583, 0.4328, 0.957, 0.4299, 0.9546, 0.4299, 0.9518, 0.4328, 0.9495, 0.438, 0.9481, 0.4439, 0.9481, 0.4427, 0.9501, 0.4391, 0.9501, 0.436, 0.9509, 0.4342, 0.9524, 0.4342, 0.954, 0.436, 0.9555, 0.4376, 0.9635, 0.4299, 0.9635, 0.4299, 0.9607, 0.4376, 0.9607, 0.4415, 0.9598, 0.4415, 0.9583, 0.4429, 0.9583, 0.4429, 0.9598, 0.4476, 0.9524, 0.4458, 0.9509, 0.4427, 0.9501, 0.4439, 0.9481, 0.449, 0.9495, 0.4519, 0.9518, 0.4476, 0.954, 0.4376, 0.9629, 0.4376, 0.9615, 0.4389, 0.9615, 0.4389, 0.9629, 0.5601, 0.9474, 0.5634, 0.95, 0.5634, 0.953, 0.5601, 0.9556, 0.5545, 0.9572, 0.548, 0.9572, 0.5424, 0.9556, 0.5392, 0.953, 0.5392, 0.95, 0.5424, 0.9474, 0.548, 0.9459, 0.5545, 0.9459, 0.4415, 0.9629, 0.4415, 0.9615, 0.4429, 0.9615, 0.4429, 0.9629, 0.4442, 0.9637, 0.4442, 0.9646, 0.4429, 0.9646, 0.4429, 0.9637, 0.4415, 0.9615, 0.4415, 0.9598, 0.4429, 0.9598, 0.4429, 0.9615, 0.4376, 0.9607, 0.4299, 0.9607, 0.4299, 0.9583, 0.4376, 0.9583, 0.4376, 0.9598, 0.4376, 0.9583, 0.4389, 0.9583, 0.4389, 0.9598, 0.4442, 0.9623, 0.4442, 0.9637, 0.4429, 0.9637, 0.4429, 0.9623, 0.4442, 0.9606, 0.4442, 0.9623, 0.4429, 0.9623, 0.4429, 0.9606, 0.4729, 0.9607, 0.4653, 0.9607, 0.4653, 0.9583, 0.4729, 0.9583, 0.4376, 0.9615, 0.4376, 0.9598, 0.4389, 0.9598, 0.4389, 0.9615, 0.46, 0.9481, 0.4659, 0.9481, 0.4659, 0.9481, 0.46, 0.9481, 0.4519, 0.9518, 0.4549, 0.9495, 0.4549, 0.9495, 0.4519, 0.9518, 0.4739, 0.9518, 0.4739, 0.9546, 0.4739, 0.9546, 0.4739, 0.9518, 0.471, 0.9495, 0.4739, 0.9518, 0.4739, 0.9518, 0.471, 0.9495, 0.46, 0.9481, 0.4659, 0.9481, 0.4659, 0.9481, 0.46, 0.9481, 0.4519, 0.9546, 0.4519, 0.9518, 0.4519, 0.9518, 0.4519, 0.9546, 0.4549, 0.9495, 0.46, 0.9481, 0.46, 0.9481, 0.4549, 0.9495, 0.4739, 0.9546, 0.471, 0.957, 0.471, 0.957, 0.4739, 0.9546, 0.4659, 0.9481, 0.471, 0.9495, 0.471, 0.9495, 0.4659, 0.9481, 0.4659, 0.9583, 0.46, 0.9583, 0.46, 0.9583, 0.4659, 0.9583, 0.4549, 0.957, 0.4519, 0.9546, 0.4519, 0.9546, 0.4549, 0.957, 0.46, 0.9583, 0.4549, 0.957, 0.4549, 0.957, 0.46, 0.9583, 0.471, 0.957, 0.4659, 0.9583, 0.4659, 0.9583, 0.471, 0.957, 0.5518, 0.9481, 0.5467, 0.9467, 0.5438, 0.9443, 0.5438, 0.9416, 0.5467, 0.9392, 0.5518, 0.9378, 0.5578, 0.9378, 0.5629, 0.9392, 0.5658, 0.9416, 0.5658, 0.9443, 0.5629, 0.9467, 0.5578, 0.9481, 0.471, 0.957, 0.4659, 0.9583, 0.4659, 0.9583, 0.471, 0.957, 0.4549, 0.957, 0.4519, 0.9546, 0.4519, 0.9546, 0.4549, 0.957, 0.4739, 0.9546, 0.471, 0.957, 0.471, 0.957, 0.4739, 0.9546, 0.46, 0.9583, 0.4549, 0.957, 0.4549, 0.957, 0.46, 0.9583, 0.4659, 0.9583, 0.46, 0.9583, 0.46, 0.9583, 0.4659, 0.9583, 0.4659, 0.9481, 0.471, 0.9495, 0.471, 0.9495, 0.4659, 0.9481, 0.4519, 0.9546, 0.4519, 0.9518, 0.4519, 0.9518, 0.4519, 0.9546, 0.4739, 0.9518, 0.4739, 0.9546, 0.4739, 0.9546, 0.4739, 0.9518, 0.471, 0.9495, 0.4739, 0.9518, 0.4739, 0.9518, 0.471, 0.9495, 0.4519, 0.9518, 0.4549, 0.9495, 0.4549, 0.9495, 0.4519, 0.9518, 0.4549, 0.9495, 0.46, 0.9481, 0.46, 0.9481, 0.4549, 0.9495, 0.4729, 0.9635, 0.4653, 0.9635, 0.4653, 0.9607, 0.4729, 0.9607, 0.4442, 0.9607, 0.4519, 0.9607, 0.4519, 0.9635, 0.4442, 0.9635, 0.4729, 0.9659, 0.4653, 0.9659, 0.4653, 0.9635, 0.4729, 0.9635, 0.4376, 0.9659, 0.4299, 0.9659, 0.4299, 0.9635, 0.4376, 0.9635, 0.4442, 0.9635, 0.4519, 0.9635, 0.4519, 0.9659, 0.4442, 0.9659, 0.4376, 0.9672, 0.4299, 0.9672, 0.4299, 0.9659, 0.4376, 0.9659, 0.4729, 0.9672, 0.4653, 0.9672, 0.4653, 0.9659, 0.4729, 0.9659, 0.4442, 0.9659, 0.4519, 0.9659, 0.4519, 0.9672, 0.4442, 0.9672, 0.4442, 0.9583, 0.4519, 0.9583, 0.4519, 0.9607, 0.4442, 0.9607, 0.4376, 0.9637, 0.4376, 0.9629, 0.4389, 0.9629, 0.4389, 0.9637, 0.4442, 0.9592, 0.4442, 0.9606, 0.4429, 0.9606, 0.4429, 0.9592, 0.4442, 0.9583, 0.4442, 0.9592, 0.4429, 0.9592, 0.4429, 0.9583, 0.4391, 0.9563, 0.4427, 0.9563, 0.4458, 0.9555, 0.4476, 0.954, 0.4519, 0.9518, 0.4519, 0.9546, 0.449, 0.957, 0.4439, 0.9583, 0.438, 0.9583, 0.4328, 0.957, 0.4299, 0.9546, 0.4299, 0.9518, 0.4328, 0.9495, 0.438, 0.9481, 0.4439, 0.9481, 0.4427, 0.9501, 0.4391, 0.9501, 0.436, 0.9509, 0.4342, 0.9524, 0.4342, 0.954, 0.436, 0.9555, 0.4376, 0.9635, 0.4299, 0.9635, 0.4299, 0.9607, 0.4376, 0.9607, 0.4415, 0.9598, 0.4415, 0.9583, 0.4429, 0.9583, 0.4429, 0.9598, 0.4476, 0.9524, 0.4458, 0.9509, 0.4427, 0.9501, 0.4439, 0.9481, 0.449, 0.9495, 0.4519, 0.9518, 0.4476, 0.954, 0.4376, 0.9629, 0.4376, 0.9615, 0.4389, 0.9615, 0.4389, 0.9629, 0.46, 0.9583, 0.4549, 0.957, 0.4519, 0.9546, 0.4519, 0.9518, 0.4549, 0.9495, 0.46, 0.9481, 0.4659, 0.9481, 0.471, 0.9495, 0.4739, 0.9518, 0.4739, 0.9546, 0.471, 0.957, 0.4659, 0.9583, 0.5601, 0.9474, 0.5634, 0.95, 0.5634, 0.953, 0.5601, 0.9556, 0.5545, 0.9572, 0.548, 0.9572, 0.5424, 0.9556, 0.5392, 0.953, 0.5392, 0.95, 0.5424, 0.9474, 0.548, 0.9459, 0.5545, 0.9459, 0.4415, 0.9629, 0.4415, 0.9615, 0.4429, 0.9615, 0.4429, 0.9629, 0.4442, 0.9637, 0.4442, 0.9646, 0.4429, 0.9646, 0.4429, 0.9637, 0.4415, 0.9615, 0.4415, 0.9598, 0.4429, 0.9598, 0.4429, 0.9615, 0.4376, 0.9607, 0.4299, 0.9607, 0.4299, 0.9583, 0.4376, 0.9583, 0.4376, 0.9598, 0.4376, 0.9583, 0.4389, 0.9583, 0.4389, 0.9598, 0.4442, 0.9623, 0.4442, 0.9637, 0.4429, 0.9637, 0.4429, 0.9623, 0.4442, 0.9606, 0.4442, 0.9623, 0.4429, 0.9623, 0.4429, 0.9606, 0.4729, 0.9607, 0.4653, 0.9607, 0.4653, 0.9583, 0.4729, 0.9583, 0.4376, 0.9615, 0.4376, 0.9598, 0.4389, 0.9598, 0.4389, 0.9615, 0.4729, 0.9635, 0.4653, 0.9635, 0.4653, 0.9607, 0.4729, 0.9607, 0.4442, 0.9607, 0.4519, 0.9607, 0.4519, 0.9635, 0.4442, 0.9635, 0.4729, 0.9659, 0.4653, 0.9659, 0.4653, 0.9635, 0.4729, 0.9635, 0.4376, 0.9659, 0.4299, 0.9659, 0.4299, 0.9635, 0.4376, 0.9635, 0.4442, 0.9635, 0.4519, 0.9635, 0.4519, 0.9659, 0.4442, 0.9659, 0.4376, 0.9672, 0.4299, 0.9672, 0.4299, 0.9659, 0.4376, 0.9659, 0.4729, 0.9672, 0.4653, 0.9672, 0.4653, 0.9659, 0.4729, 0.9659, 0.4442, 0.9659, 0.4519, 0.9659, 0.4519, 0.9672, 0.4442, 0.9672, 0.4442, 0.9583, 0.4519, 0.9583, 0.4519, 0.9607, 0.4442, 0.9607, 0.4376, 0.9637, 0.4376, 0.9629, 0.4389, 0.9629, 0.4389, 0.9637, 0.4442, 0.9592, 0.4442, 0.9606, 0.4429, 0.9606, 0.4429, 0.9592, 0.4442, 0.9583, 0.4442, 0.9592, 0.4429, 0.9592, 0.4429, 0.9583, 0.4391, 0.9563, 0.4427, 0.9563, 0.4458, 0.9555, 0.4476, 0.954, 0.4519, 0.9518, 0.4519, 0.9546, 0.449, 0.957, 0.4439, 0.9583, 0.438, 0.9583, 0.4328, 0.957, 0.4299, 0.9546, 0.4299, 0.9518, 0.4328, 0.9495, 0.438, 0.9481, 0.4439, 0.9481, 0.4427, 0.9501, 0.4391, 0.9501, 0.436, 0.9509, 0.4342, 0.9524, 0.4342, 0.954, 0.436, 0.9555, 0.4376, 0.9635, 0.4299, 0.9635, 0.4299, 0.9607, 0.4376, 0.9607, 0.4415, 0.9598, 0.4415, 0.9583, 0.4429, 0.9583, 0.4429, 0.9598, 0.4476, 0.9524, 0.4458, 0.9509, 0.4427, 0.9501, 0.4439, 0.9481, 0.449, 0.9495, 0.4519, 0.9518, 0.4476, 0.954, 0.4376, 0.9629, 0.4376, 0.9615, 0.4389, 0.9615, 0.4389, 0.9629, 0.46, 0.9583, 0.4549, 0.957, 0.4519, 0.9546, 0.4519, 0.9518, 0.4549, 0.9495, 0.46, 0.9481, 0.4659, 0.9481, 0.471, 0.9495, 0.4739, 0.9518, 0.4739, 0.9546, 0.471, 0.957, 0.4659, 0.9583, 0.5601, 0.9474, 0.5634, 0.95, 0.5634, 0.953, 0.5601, 0.9556, 0.5545, 0.9572, 0.548, 0.9572, 0.5424, 0.9556, 0.5392, 0.953, 0.5392, 0.95, 0.5424, 0.9474, 0.548, 0.9459, 0.5545, 0.9459, 0.4415, 0.9629, 0.4415, 0.9615, 0.4429, 0.9615, 0.4429, 0.9629, 0.4442, 0.9637, 0.4442, 0.9646, 0.4429, 0.9646, 0.4429, 0.9637, 0.4415, 0.9615, 0.4415, 0.9598, 0.4429, 0.9598, 0.4429, 0.9615, 0.4376, 0.9607, 0.4299, 0.9607, 0.4299, 0.9583, 0.4376, 0.9583, 0.4376, 0.9598, 0.4376, 0.9583, 0.4389, 0.9583, 0.4389, 0.9598, 0.4442, 0.9623, 0.4442, 0.9637, 0.4429, 0.9637, 0.4429, 0.9623, 0.4442, 0.9606, 0.4442, 0.9623, 0.4429, 0.9623, 0.4429, 0.9606, 0.4729, 0.9607, 0.4653, 0.9607, 0.4653, 0.9583, 0.4729, 0.9583, 0.4376, 0.9615, 0.4376, 0.9598, 0.4389, 0.9598, 0.4389, 0.9615, 0.3485, 0.9333, 0.3721, 0.9333, 0.3721, 0.9717, 0.3485, 0.9717, 0.3485, 0.9333, 0.3721, 0.9333, 0.3721, 0.9717, 0.3485, 0.9717, 0.3439, 0.9233, 0.3676, 0.9233, 0.3676, 0.9617, 0.3439, 0.9617, 0.3485, 0.9333, 0.3721, 0.9333, 0.3721, 0.9717, 0.3485, 0.9717, 0.3485, 0.9333, 0.3721, 0.9333, 0.3721, 0.9717, 0.3485, 0.9717, 0.3485, 0.9333, 0.3721, 0.9333, 0.3721, 0.9717, 0.3485, 0.9717, 0.3485, 0.9333, 0.3721, 0.9333, 0.3721, 0.9717, 0.3485, 0.9717, 0.3485, 0.9333, 0.3721, 0.9333, 0.3721, 0.9717, 0.3485, 0.9717, 0.6252, 0.9171, 0.6488, 0.9171, 0.6488, 0.9555, 0.6252, 0.9555, 0.3485, 0.9333, 0.3721, 0.9333, 0.3721, 0.9717, 0.3485, 0.9717, 0.3485, 0.9333, 0.3721, 0.9333, 0.3721, 0.9717, 0.3485, 0.9717, 0.3485, 0.9333, 0.3721, 0.9333, 0.3721, 0.9717, 0.3485, 0.9717, 0.3485, 0.9333, 0.3721, 0.9333, 0.3721, 0.9717, 0.3485, 0.9717, 0.3485, 0.9333, 0.3721, 0.9333, 0.3721, 0.9717, 0.3485, 0.9717, 0.3439, 0.9233, 0.3676, 0.9233, 0.3676, 0.9617, 0.3439, 0.9617, 0.3485, 0.9333, 0.3721, 0.9333, 0.3721, 0.9717, 0.3485, 0.9717, 0.3485, 0.9333, 0.3721, 0.9333, 0.3721, 0.9717, 0.3485, 0.9717, 0.3485, 0.9333, 0.3721, 0.9333, 0.3721, 0.9717, 0.3485, 0.9717, 0.3485, 0.9333, 0.3721, 0.9333, 0.3721, 0.9717, 0.3485, 0.9717, 0.3485, 0.9333, 0.3721, 0.9333, 0.3721, 0.9717, 0.3485, 0.9717, 0.6252, 0.9171, 0.6488, 0.9171, 0.6488, 0.9555, 0.6252, 0.9555, 0.3485, 0.9333, 0.3721, 0.9333, 0.3721, 0.9717, 0.3485, 0.9717, 0.3485, 0.9333, 0.3721, 0.9333, 0.3721, 0.9717, 0.3485, 0.9717, 0.3485, 0.9333, 0.3721, 0.9333, 0.3721, 0.9717, 0.3485, 0.9717, 0.2353, 0.9264, 0.2759, 0.9264, 0.2759, 0.9624, 0.2353, 0.9624, 0.2353, 0.9264, 0.2759, 0.9264, 0.2759, 0.9624, 0.2353, 0.9624, 0.2353, 0.9264, 0.2759, 0.9264, 0.2759, 0.9624, 0.2353, 0.9624, 0.2353, 0.9264, 0.2759, 0.9264, 0.2759, 0.9624, 0.2353, 0.9624, 0.2353, 0.9264, 0.2759, 0.9264, 0.2759, 0.9624, 0.2353, 0.9624, 0.2353, 0.9264, 0.2759, 0.9264, 0.2759, 0.9624, 0.2353, 0.9624, 0.2353, 0.9264, 0.2759, 0.9264, 0.2759, 0.9624, 0.2353, 0.9624, 0.2353, 0.9264, 0.2759, 0.9264, 0.2759, 0.9624, 0.2353, 0.9624, 0.2353, 0.9264, 0.2759, 0.9264, 0.2759, 0.9624, 0.2353, 0.9624, 0.2353, 0.9264, 0.2759, 0.9264, 0.2759, 0.9624, 0.2353, 0.9624, 0.2353, 0.9264, 0.2759, 0.9264, 0.2759, 0.9624, 0.2353, 0.9624, 0.2353, 0.9264, 0.2759, 0.9264, 0.2759, 0.9624, 0.2353, 0.9624, 0.2353, 0.9264, 0.2759, 0.9264, 0.2759, 0.9624, 0.2353, 0.9624, 0.2353, 0.9264, 0.2759, 0.9264, 0.2759, 0.9624, 0.2353, 0.9624, 0.2353, 0.9264, 0.2759, 0.9264, 0.2759, 0.9624, 0.2353, 0.9624, 0.2353, 0.9264, 0.2759, 0.9264, 0.2759, 0.9624, 0.2353, 0.9624, -0.08227, 0.725, -0.08227, 0.8024, 0.6385, 0.8024, 0.6385, 0.3249, 0.6116, 0.3653, 0.6116, 0.5614, 0.6116, 0.7466, 0.04669, 0.7466, 0.01147, 0.7466, -0.07248, 0.7466, 0.01154, 0.5614, 0.01147, 0.7466, 0.04669, 0.7466, 0.04676, 0.5614, 0.04676, 0.3653, 0.6116, 0.3653, 0.6385, 0.3249, -0.08227, 0.3249, -0.08227, 0.5614, -0.08227, 0.8024, -0.08227, 0.725, -0.1564, 0.5614, -0.08227, 0.5614, -0.08227, 0.3249, -0.1945, 0.3249, -0.1945, 0.5648, 0.2683, 0.9569, 0.2683, 0.9612, 0.2429, 0.9612, 0.2429, 0.9569, 0.6385, 0.3249, 0.6385, 0.8024, 0.8063, 0.6273, 0.8063, 0.366, 0.2429, 0.9569, 0.2429, 0.9612, 0.2683, 0.9612, 0.2683, 0.9569, 0.2683, 0.9569, 0.2429, 0.9569, 0.2429, 0.9562, 0.2452, 0.9562, 0.2452, 0.9567, 0.2661, 0.9567, 0.2661, 0.9562, 0.2683, 0.9562, 0.2429, 0.9569, 0.2683, 0.9569, 0.2683, 0.9562, 0.2429, 0.9562, -0.1945, 0.5648, -0.1945, 0.3249, -0.3777, 0.3538, -0.3777, 0.536, -0.08227, 0.725, -0.07248, 0.7466, 0.01147, 0.7466, 0.04669, 0.7466, 0.6116, 0.7466, 0.6116, 0.5614, 0.6116, 0.3653, 0.6385, 0.3249, 0.6385, 0.8024, -0.08227, 0.8024, 0.01154, 0.5614, -0.08227, 0.5614, -0.08227, 0.3249, 0.6385, 0.3249, 0.6116, 0.3653, 0.04676, 0.3653, 0.04676, 0.5614, 0.04669, 0.7466, 0.01147, 0.7466, 0.2429, 0.9612, 0.2683, 0.9612, 0.2607, 0.9622, 0.2505, 0.9622, 0.2683, 0.9612, 0.2429, 0.9612, 0.2505, 0.9622, 0.2607, 0.9622, 0.8063, 0.366, 0.8063, 0.6273, 1.462, 0.5105, 1.462, 0.3605, -0.08227, 0.3249, -0.08227, 0.5614, -0.1564, 0.5614, -0.08227, 0.725, -0.08227, 0.8024, -0.1945, 0.5648, -0.1945, 0.3249, 0.2683, 0.9562, 0.2661, 0.9562, 0.2661, 0.9562, 0.2452, 0.9562, 0.2452, 0.9562, 0.2429, 0.9562, 0.2459, 0.9551, 0.2653, 0.9551, 0.2429, 0.9562, 0.2683, 0.9562, 0.2653, 0.9551, 0.2459, 0.9551, -0.3777, 0.536, -0.3777, 0.536, -0.3777, 0.3538, -0.3777, 0.3538, 0.6385, 0.8024, 0.6385, 0.3249, 0.8063, 0.366, 0.8063, 0.6273, 0.2505, 0.9622, 0.2607, 0.9622, 0.2571, 0.9662, 0.2541, 0.9662, 0.2607, 0.9622, 0.2505, 0.9622, 0.2541, 0.9662, 0.2571, 0.9662, 1.462, 0.5105, 1.462, 0.5105, 1.462, 0.3605, 1.462, 0.3605, -0.1945, 0.3249, -0.1945, 0.5648, -0.3777, 0.536, -0.3777, 0.3538, 0.8063, 0.6273, 0.8063, 0.366, 1.462, 0.3605, 1.462, 0.5105, 0.7587, 0.9407, 0.7587, 0.9413, 0.7609, 0.9413, 0.7609, 0.9407, 0.7703, 0.9496, 0.768, 0.9496, 0.768, 0.95, 0.768, 0.9501, 0.7703, 0.9501, 0.7818, 0.9407, 0.7609, 0.9407, 0.7609, 0.9413, 0.7818, 0.9413, 0.768, 0.9507, 0.768, 0.9507, 0.7703, 0.9507, 0.7703, 0.9507, 0.7641, 0.9601, 0.7618, 0.9601, 0.7618, 0.9594, 0.7618, 0.9589, 0.7641, 0.9589, 0.7703, 0.9501, 0.7703, 0.9499, 0.7703, 0.9493, 0.7703, 0.9493, 0.7703, 0.9496, 0.7818, 0.9405, 0.7609, 0.9405, 0.7609, 0.9407, 0.7818, 0.9407, 0.7841, 0.9413, 0.7841, 0.9407, 0.7818, 0.9407, 0.7818, 0.9413, 0.7818, 0.9413, 0.7609, 0.9413, 0.7609, 0.9414, 0.7818, 0.9414, 0.7703, 0.9507, 0.7703, 0.9507, 0.7703, 0.9508, 0.7703, 0.9508, 0.6266, 0.9402, 0.6266, 0.9402, 0.6266, 0.9413, 0.6266, 0.9413, 0.7641, 0.9587, 0.785, 0.9587, 0.785, 0.9589, 0.7641, 0.9589, 0.7912, 0.9496, 0.7912, 0.9493, 0.7912, 0.9493, 0.7912, 0.9499, 0.7912, 0.9501, 0.7935, 0.9507, 0.7935, 0.9507, 0.7912, 0.9507, 0.7912, 0.9507, 0.7912, 0.9501, 0.7935, 0.9501, 0.7935, 0.95, 0.7935, 0.9496, 0.7912, 0.9496, 0.7912, 0.9508, 0.7912, 0.9508, 0.7912, 0.9507, 0.7912, 0.9507, 0.7818, 0.9414, 0.7609, 0.9414, 0.7609, 0.9448, 0.7818, 0.9448, 0.7774, 0.9383, 0.7774, 0.9383, 0.7797, 0.9383, 0.7797, 0.9383, 0.6266, 0.9413, 0.6266, 0.9413, 0.6266, 0.9414, 0.6266, 0.9414, 0.6475, 0.9402, 0.6475, 0.9402, 0.6266, 0.9402, 0.6266, 0.9402, 0.6266, 0.9402, 0.6475, 0.9402, 0.6475, 0.9413, 0.6266, 0.9413, 0.785, 0.9589, 0.7872, 0.9589, 0.7872, 0.9594, 0.7872, 0.9601, 0.785, 0.9601, 0.8029, 0.9383, 0.8029, 0.9383, 0.8006, 0.9383, 0.8006, 0.9383, 0.6475, 0.9414, 0.6475, 0.9414, 0.6475, 0.9413, 0.6475, 0.9413, 0.7841, 0.9448, 0.7841, 0.9414, 0.7818, 0.9414, 0.7818, 0.9448, 0.6266, 0.9448, 0.6266, 0.9448, 0.6475, 0.9448, 0.6475, 0.9448, 0.7587, 0.9414, 0.7587, 0.9448, 0.7609, 0.9448, 0.7609, 0.9414, 0.6243, 0.9414, 0.6243, 0.9414, 0.6266, 0.9414, 0.6266, 0.9414, 0.6266, 0.9413, 0.6475, 0.9413, 0.6475, 0.9414, 0.6266, 0.9414, 0.6475, 0.9413, 0.6475, 0.9413, 0.6475, 0.9402, 0.6475, 0.9402, 0.6497, 0.9414, 0.6497, 0.9414, 0.6475, 0.9414, 0.6475, 0.9414, 0.6497, 0.9448, 0.6497, 0.9448, 0.6475, 0.9448, 0.6475, 0.9448, 0.6243, 0.9448, 0.6243, 0.9448, 0.6266, 0.9448, 0.6266, 0.9448, 0.6266, 0.9448, 0.6266, 0.9448, 0.6475, 0.9448, 0.6475, 0.9448, 0.6243, 0.9448, 0.6243, 0.9414, 0.6266, 0.9414, 0.6266, 0.9448, 0.6266, 0.9414, 0.6475, 0.9414, 0.6475, 0.9448, 0.6266, 0.9448, 0.6497, 0.9414, 0.6497, 0.9448, 0.6475, 0.9448, 0.6475, 0.9414, 0.6497, 0.9448, 0.6497, 0.9448, 0.6475, 0.9448, 0.6475, 0.9448, 0.6243, 0.9448, 0.6243, 0.9448, 0.6266, 0.9448, 0.6266, 0.9448, 0.3373, 0.9494, 0.3373, 0.9525, 0.3373, 0.9525, 0.3373, 0.9494, 0.3404, 0.9494, 0.3373, 0.9494, 0.3373, 0.9494, 0.3404, 0.9494, 0.3404, 0.9494, 0.3404, 0.9525, 0.3373, 0.9525, 0.3373, 0.9494, 0.3373, 0.9525, 0.3404, 0.9525, 0.3404, 0.9525, 0.3373, 0.9525, 0.3373, 0.9494, 0.3373, 0.9525, 0.3404, 0.9525, 0.3404, 0.9494, 0.3404, 0.9525, 0.3404, 0.9494, 0.3404, 0.9494, 0.3404, 0.9525, 0.3578, 0.9494, 0.3578, 0.9525, 0.3578, 0.9525, 0.3578, 0.9494, 0.3609, 0.9494, 0.3578, 0.9494, 0.3578, 0.9494, 0.3609, 0.9494, 0.3609, 0.9494, 0.3609, 0.9525, 0.3578, 0.9525, 0.3578, 0.9494, 0.3578, 0.9525, 0.3609, 0.9525, 0.3609, 0.9525, 0.3578, 0.9525, 0.3578, 0.9494, 0.3578, 0.9525, 0.3609, 0.9525, 0.3609, 0.9494, 0.3609, 0.9525, 0.3609, 0.9494, 0.3609, 0.9494, 0.3609, 0.9525, 0.2479, 0.958, 0.2479, 0.9601, 0.2479, 0.9608, 0.2479, 0.9573, 0.2633, 0.958, 0.2479, 0.958, 0.2479, 0.9573, 0.2633, 0.9573, 0.2633, 0.958, 0.2633, 0.9601, 0.2479, 0.9601, 0.2479, 0.958, 0.2479, 0.9601, 0.2633, 0.9601, 0.2633, 0.9608, 0.2479, 0.9608, 0.2479, 0.9573, 0.2479, 0.9608, 0.2633, 0.9608, 0.2633, 0.9573, 0.2633, 0.9601, 0.2633, 0.958, 0.2633, 0.9573, 0.2633, 0.9608])
me_cube_002.materials.append(mat_material)
me_cube_002.use_remesh_preserve_volume = False
me_cube_002.use_remesh_preserve_attributes = False
me_cube_002.use_mirror_vertex_groups = False
me_cube_002.update()
me_cube_002.normals_split_custom_set([tuple(v) for v in zip(*[iter([0.0, 0.7071, -0.7071, 0.0, 0.7071, -0.7071, 0.0, 0.7071, -0.7071, 0.0, 0.7071, -0.7071, 0.0, -0.7071, -0.7071, 0.0, -0.7071, -0.7071, 0.0, -0.7071, -0.7071, 0.0, -0.7071, -0.7071, 1.0, 0.0, 0.0, 1.0, 0.0, 0.0, 1.0, 0.0, 0.0, 1.0, 0.0, 0.0, 0.0, -0.7071, 0.7071, 0.0, -0.7071, 0.7071, 0.0, -0.7071, 0.7071, 0.0, -0.7071, 0.7071, 0.0, 0.7071, 0.7071, 0.0, 0.7071, 0.7071, 0.0, 0.7071, 0.7071, 0.0, 0.7071, 0.7071, -1.0, 2.328e-08, 0.0, -1.0, 2.328e-08, 0.0, -1.0, 2.328e-08, 0.0, -1.0, 2.328e-08, 0.0, 1.0, 0.0, 0.0, 1.0, 0.0, 0.0, 1.0, 0.0, 0.0, 1.0, 0.0, 0.0, 0.0, -1.0, 0.0, 0.0, -1.0, 0.0, 0.0, -1.0, 0.0, 0.0, -1.0, 0.0, -1.0, 2.191e-07, 0.0, -1.0, 2.191e-07, 0.0, -1.0, 2.191e-07, 0.0, -1.0, 2.191e-07, 0.0, 0.0, 1.0, 0.0, 0.0, 1.0, 0.0, 0.0, 1.0, 0.0, 0.0, 1.0, 0.0, 0.0, 0.0, -1.0, 0.0, 0.0, -1.0, 0.0, 0.0, -1.0, 0.0, 0.0, -1.0, 0.0, 0.0, 1.0, 0.0, 0.0, 1.0, 0.0, 0.0, 1.0, 0.0, 0.0, 1.0, -1.0, 0.0, 0.0, -1.0, 0.0, 0.0, -1.0, 0.0, 0.0, -1.0, 0.0, 0.0, 0.0, 1.0, 0.0, 0.0, 1.0, 0.0, 0.0, 1.0, 0.0, 0.0, 1.0, 0.0, 1.0, 0.0, 0.0, 1.0, 0.0, 0.0, 1.0, 0.0, 0.0, 1.0, 0.0, 0.0, 0.0, -1.0, 0.0, 0.0, -1.0, 0.0, 0.0, -1.0, 0.0, 0.0, -1.0, 0.0, 0.0, 0.0, -1.0, 0.0, 0.0, -1.0, 0.0, 0.0, -1.0, 0.0, 0.0, -1.0, 0.0, 0.0, 1.0, 0.0, 0.0, 1.0, 0.0, 0.0, 1.0, 0.0, 0.0, 1.0, 0.5, 0.866, 0.0, 0.5, 0.866, 0.0, 0.5, 0.866, 0.0, 0.5, 0.866, 0.0, 1.0, 0.0, 0.0, 1.0, 0.0, 0.0, 1.0, 0.0, 0.0, 1.0, 0.0, 0.0, 0.5, -0.866, -3.315e-09, 0.5, -0.866, -3.315e-09, 0.5, -0.866, -3.315e-09, 0.5, -0.866, -3.315e-09, -0.5, -0.866, 0.0, -0.5, -0.866, 0.0, -0.5, -0.866, 0.0, -0.5, -0.866, 0.0, 7.647e-07, 0.0, 1.0, 7.647e-07, 0.0, 1.0, 7.647e-07, 0.0, 1.0, 7.647e-07, 0.0, 1.0, 7.647e-07, 0.0, 1.0, 7.647e-07, 0.0, 1.0, -1.0, 0.0, 0.0, -1.0, 0.0, 0.0, -1.0, 0.0, 0.0, -1.0, 0.0, 0.0, -0.5, 0.866, 1.766e-09, -0.5, 0.866, 1.766e-09, -0.5, 0.866, 1.766e-09, -0.5, 0.866, 1.766e-09, 0.0, 0.0, -1.0, 0.0, 0.0, -1.0, 0.0, 0.0, -1.0, 0.0, 0.0, -1.0, 0.0, 0.0, -1.0, 0.0, 0.0, -1.0, 1.0, 1.822e-07, 0.0, 1.0, 1.822e-07, 0.0, 1.0, 1.822e-07, 0.0, 1.0, 1.822e-07, 0.0, 7.542e-07, -1.0, -9.263e-07, 7.542e-07, -1.0, -9.263e-07, 7.542e-07, -1.0, -9.263e-07, 7.542e-07, -1.0, -9.263e-07, -1.0, 0.0, 0.0, -1.0, 0.0, 0.0, -1.0, 0.0, 0.0, -1.0, 0.0, 0.0, 0.0, 1.0, 0.0, 0.0, 1.0, 0.0, 0.0, 1.0, 0.0, 0.0, 1.0, 0.0, 0.689, 3.357e-07, -0.7248, 0.689, 3.357e-07, -0.7248, 0.689, 3.357e-07, -0.7248, 0.689, 3.357e-07, -0.7248, -0.689, 4.828e-07, 0.7248, -0.689, 4.828e-07, 0.7248, -0.689, 4.828e-07, 0.7248, -0.689, 4.828e-07, 0.7248, -1.0, 1.821e-07, 0.0, -1.0, 1.821e-07, 0.0, -1.0, 1.821e-07, 0.0, -1.0, 1.821e-07, 0.0, -7.542e-07, 1.0, -9.263e-07, -7.542e-07, 1.0, -9.263e-07, -7.542e-07, 1.0, -9.263e-07, -7.542e-07, 1.0, -9.263e-07, 1.0, 0.0, 0.0, 1.0, 0.0, 0.0, 1.0, 0.0, 0.0, 1.0, 0.0, 0.0, 0.0, -1.0, 0.0, 0.0, -1.0, 0.0, 0.0, -1.0, 0.0, 0.0, -1.0, 0.0, -0.689, 3.357e-07, -0.7248, -0.689, 3.357e-07, -0.7248, -0.689, 3.357e-07, -0.7248, -0.689, 3.357e-07, -0.7248, 0.689, -7.77e-07, 0.7248, 0.689, -7.77e-07, 0.7248, 0.689, -7.77e-07, 0.7248, 0.689, -7.77e-07, 0.7248, -1.0, 0.0, 0.0, -1.0, 0.0, 0.0, -1.0, 0.0, 0.0, -1.0, 0.0, 0.0, 0.0, 0.7071, 0.7071, 0.0, 0.7071, 0.7071, 0.0, 0.7071, 0.7071, 0.0, 0.7071, 0.7071, 1.0, 0.0, 0.0, 1.0, 0.0, 0.0, 1.0, 0.0, 0.0, 1.0, 0.0, 0.0, 0.0, -0.7071, -0.7071, 0.0, -0.7071, -0.7071, 0.0, -0.7071, -0.7071, 0.0, -0.7071, -0.7071, 0.0, 0.7071, -0.7071, 0.0, 0.7071, -0.7071, 0.0, 0.7071, -0.7071, 0.0, 0.7071, -0.7071, 1.0, 2.07e-08, 0.0, 1.0, 2.07e-08, 0.0, 1.0, 2.07e-08, 0.0, 1.0, 2.07e-08, 0.0, 0.0, -0.7071, 0.7071, 0.0, -0.7071, 0.7071, 0.0, -0.7071, 0.7071, 0.0, -0.7071, 0.7071, -1.0, 2.07e-08, 0.0, -1.0, 2.07e-08, 0.0, -1.0, 2.07e-08, 0.0, -1.0, 2.07e-08, 0.0, 0.0, -0.7071, -0.7071, 0.0, -0.7071, -0.7071, 0.0, -0.7071, -0.7071, 0.0, -0.7071, -0.7071, 0.0, 0.7071, 0.7071, 0.0, 0.7071, 0.7071, 0.0, 0.7071, 0.7071, 0.0, 0.7071, 0.7071, -1.0, 0.0, 0.0, -1.0, 0.0, 0.0, -1.0, 0.0, 0.0, -1.0, 0.0, 0.0, 0.0, 1.0, 0.0, 0.0, 1.0, 0.0, 0.0, 1.0, 0.0, 0.0, 1.0, 0.0, 1.0, 0.0, 0.0, 1.0, 0.0, 0.0, 1.0, 0.0, 0.0, 1.0, 0.0, 0.0, 0.0, -1.0, 8.655e-07, 0.0, -1.0, 8.655e-07, 0.0, -1.0, 8.655e-07, 0.0, -1.0, 8.655e-07, 0.0, 0.0, -1.0, 0.0, 0.0, -1.0, 0.0, 0.0, -1.0, 0.0, 0.0, -1.0, 0.0, 0.0, 1.0, 0.0, 0.0, 1.0, 0.0, 0.0, 1.0, 0.0, 0.0, 1.0, -1.0, 0.0, 0.0, -1.0, 0.0, 0.0, -1.0, 0.0, 0.0, -1.0, 0.0, 0.0, 0.0, 1.0, 0.0, 0.0, 1.0, 0.0, 0.0, 1.0, 0.0, 0.0, 1.0, 0.0, 1.0, 0.0, 0.0, 1.0, 0.0, 0.0, 1.0, 0.0, 0.0, 1.0, 0.0, 0.0, 0.0, -1.0, 8.655e-07, 0.0, -1.0, 8.655e-07, 0.0, -1.0, 8.655e-07, 0.0, -1.0, 8.655e-07, 0.0, 0.0, -1.0, 0.0, 0.0, -1.0, 0.0, 0.0, -1.0, 0.0, 0.0, -1.0, 0.0, 0.0, 1.0, 0.0, 0.0, 1.0, 0.0, 0.0, 1.0, 0.0, 0.0, 1.0, 6.668e-07, -0.2588, 0.9659, 6.668e-07, -0.2588, 0.9659, 6.668e-07, -0.2588, 0.9659, 6.668e-07, -0.2588, 0.9659, -1.493e-06, 0.7071, -0.7071, -1.493e-06, 0.7071, -0.7071, -1.493e-06, 0.7071, -0.7071, -1.493e-06, 0.7071, -0.7071, -1.055e-06, 0.2588, 0.9659, -1.055e-06, 0.2588, 0.9659, -1.055e-06, 0.2588, 0.9659, -1.055e-06, 0.2588, 0.9659, 2.882e-06, -0.9659, -0.2588, 2.882e-06, -0.9659, -0.2588, 2.882e-06, -0.9659, -0.2588, 2.882e-06, -0.9659, -0.2588, -2.061e-06, 0.9659, -0.2588, -2.061e-06, 0.9659, -0.2588, -2.061e-06, 0.9659, -0.2588, -2.061e-06, 0.9659, -0.2588, 2.885e-06, -0.9659, 0.2588, 2.885e-06, -0.9659, 0.2588, 2.885e-06, -0.9659, 0.2588, 2.885e-06, -0.9659, 0.2588, -1.761e-06, 0.7071, 0.7071, -1.761e-06, 0.7071, 0.7071, -1.761e-06, 0.7071, 0.7071, -1.761e-06, 0.7071, 0.7071, -2.029e-06, 0.9659, 0.2588, -2.029e-06, 0.9659, 0.2588, -2.029e-06, 0.9659, 0.2588, -2.029e-06, 0.9659, 0.2588, -6.621e-07, 0.2588, -0.9659, -6.621e-07, 0.2588, -0.9659, -6.621e-07, 0.2588, -0.9659, -6.621e-07, 0.2588, -0.9659, 0.0, 0.9659, 0.2588, 0.0, 0.9659, 0.2588, 0.0, 0.9659, 0.2588, 0.0, 0.9659, 0.2588, 0.0, -0.7071, 0.7071, 0.0, -0.7071, 0.7071, 0.0, -0.7071, 0.7071, 0.0, -0.7071, 0.7071, 0.0, -0.9659, 0.2588, 0.0, -0.9659, 0.2588, 0.0, -0.9659, 0.2588, 0.0, -0.9659, 0.2588, 1.0, -3.544e-09, 0.0, 1.0, -3.544e-09, 0.0, 1.0, -3.544e-09, 0.0, 1.0, -3.544e-09, 0.0, 1.0, -3.544e-09, 0.0, 1.0, -3.544e-09, 0.0, 1.0, -3.544e-09, 0.0, 1.0, -3.544e-09, 0.0, 1.0, -3.544e-09, 0.0, 1.0, -3.544e-09, 0.0, 1.0, -3.544e-09, 0.0, 1.0, -3.544e-09, 0.0, 1.0, -3.544e-09, 0.0, 1.0, -3.544e-09, 0.0, 1.0, -3.544e-09, 0.0, 1.0, -3.544e-09, 0.0, 1.0, -3.544e-09, 0.0, 1.0, -3.544e-09, 0.0, 1.0, -3.544e-09, 0.0, 1.0, -3.544e-09, 0.0, 1.0, -3.544e-09, 0.0, 2.083e-06, -0.7071, -0.7071, 2.083e-06, -0.7071, -0.7071, 2.083e-06, -0.7071, -0.7071, 2.083e-06, -0.7071, -0.7071, 0.0, -0.9659, -0.2588, 0.0, -0.9659, -0.2588, 0.0, -0.9659, -0.2588, 0.0, -0.9659, -0.2588, 1.0, 2.869e-08, 0.0, 1.0, 2.869e-08, 0.0, 1.0, 2.869e-08, 0.0, 1.0, 2.869e-08, 0.0, 1.0, 2.869e-08, 0.0, 1.0, 2.869e-08, 0.0, 1.0, 2.869e-08, 0.0, 0.0, 0.9659, -0.2588, 0.0, 0.9659, -0.2588, 0.0, 0.9659, -0.2588, 0.0, 0.9659, -0.2588, 1.0, 0.0, 0.0, 1.0, 0.0, 0.0, 1.0, 0.0, 0.0, 1.0, 0.0, 0.0, 1.0, 0.0, 0.0, 1.0, 0.0, 0.0, 1.0, 0.0, 0.0, 1.0, 0.0, 0.0, 1.0, 0.0, 0.0, 1.0, 0.0, 0.0, 1.0, 0.0, 0.0, 1.0, 0.0, 0.0, 0.0, -0.2588, -0.9659, 0.0, -0.2588, -0.9659, 0.0, -0.2588, -0.9659, 0.0, -0.2588, -0.9659, 0.0, 0.7071, 0.7071, 0.0, 0.7071, 0.7071, 0.0, 0.7071, 0.7071, 0.0, 0.7071, 0.7071, 0.0, -0.7071, -0.7071, 0.0, -0.7071, -0.7071, 0.0, -0.7071, -0.7071, 0.0, -0.7071, -0.7071, 7.728e-07, -0.2588, -0.9659, 7.728e-07, -0.2588, -0.9659, 7.728e-07, -0.2588, -0.9659, 7.728e-07, -0.2588, -0.9659, 0.0, 0.2588, -0.9659, 0.0, 0.2588, -0.9659, 0.0, 0.2588, -0.9659, 0.0, 0.2588, -0.9659, 0.0, 0.2588, 0.9659, 0.0, 0.2588, 0.9659, 0.0, 0.2588, 0.9659, 0.0, 0.2588, 0.9659, 0.0, -0.2588, 0.9659, 0.0, -0.2588, 0.9659, 0.0, -0.2588, 0.9659, 0.0, -0.2588, 0.9659, 1.568e-06, -0.7071, 0.7071, 1.568e-06, -0.7071, 0.7071, 1.568e-06, -0.7071, 0.7071, 1.568e-06, -0.7071, 0.7071, 0.0, 0.7071, -0.7071, 0.0, 0.7071, -0.7071, 0.0, 0.7071, -0.7071, 0.0, 0.7071, -0.7071, 0.0, -0.9659, -0.2588, 0.0, -0.9659, -0.2588, 0.0, -0.9659, -0.2588, 0.0, -0.9659, -0.2588, -1.0, 3.295e-08, 8.683e-08, -1.0, 3.295e-08, 8.683e-08, -1.0, 3.295e-08, 8.683e-08, -1.0, 3.295e-08, 8.683e-08, -1.0, 3.295e-08, -8.683e-08, -1.0, 3.295e-08, -8.683e-08, -1.0, 3.295e-08, -8.683e-08, -1.0, 3.295e-08, -8.683e-08, -1.0, -3.295e-08, -6.356e-08, -1.0, -3.295e-08, -6.356e-08, -1.0, -3.295e-08, -6.356e-08, -1.0, -3.295e-08, -6.356e-08, -1.0, 6.589e-08, 2.326e-08, -1.0, 6.589e-08, 2.326e-08, -1.0, 6.589e-08, 2.326e-08, -1.0, 6.589e-08, 2.326e-08, -1.0, -3.295e-08, 8.683e-08, -1.0, -3.295e-08, 8.683e-08, -1.0, -3.295e-08, 8.683e-08, -1.0, -3.295e-08, 8.683e-08, -1.0, 6.589e-08, 6.356e-08, -1.0, 6.589e-08, 6.356e-08, -1.0, 6.589e-08, 6.356e-08, -1.0, 6.589e-08, 6.356e-08, -1.0, -3.295e-08, -8.683e-08, -1.0, -3.295e-08, -8.683e-08, -1.0, -3.295e-08, -8.683e-08, -1.0, -3.295e-08, -8.683e-08, -1.0, 1.318e-07, -2.326e-08, -1.0, 1.318e-07, -2.326e-08, -1.0, 1.318e-07, -2.326e-08, -1.0, 1.318e-07, -2.326e-08, -1.0, -6.589e-08, -2.326e-08, -1.0, -6.589e-08, -2.326e-08, -1.0, -6.589e-08, -2.326e-08, -1.0, -6.589e-08, -2.326e-08, -1.0, -9.884e-08, 6.356e-08, -1.0, -9.884e-08, 6.356e-08, -1.0, -9.884e-08, 6.356e-08, -1.0, -9.884e-08, 6.356e-08, -1.0, -1.318e-07, 2.326e-08, -1.0, -1.318e-07, 2.326e-08, -1.0, -1.318e-07, 2.326e-08, -1.0, -1.318e-07, 2.326e-08, -1.0, -3.295e-08, -6.356e-08, -1.0, -3.295e-08, -6.356e-08, -1.0, -3.295e-08, -6.356e-08, -1.0, -3.295e-08, -6.356e-08, -1.0, 1.046e-08, 0.0, -1.0, 1.046e-08, 0.0, -1.0, 1.046e-08, 0.0, -1.0, 1.046e-08, 0.0, -1.0, 1.046e-08, 0.0, -1.0, 1.046e-08, 0.0, -1.0, 1.046e-08, 0.0, -1.0, 1.046e-08, 0.0, -1.0, 1.046e-08, 0.0, -1.0, 1.046e-08, 0.0, -1.0, 1.046e-08, 0.0, -1.0, 1.046e-08, 0.0, 0.0, 0.7071, 0.7071, 0.0, 0.7071, 0.7071, 0.0, 0.7071, 0.7071, 0.0, 0.7071, 0.7071, 0.0, 0.7071, -0.7071, 0.0, 0.7071, -0.7071, 0.0, 0.7071, -0.7071, 0.0, 0.7071, -0.7071, 0.0, 0.2588, 0.9659, 0.0, 0.2588, 0.9659, 0.0, 0.2588, 0.9659, 0.0, 0.2588, 0.9659, 0.0, 0.9659, -0.2588, 0.0, 0.9659, -0.2588, 0.0, 0.9659, -0.2588, 0.0, 0.9659, -0.2588, 0.0, 0.9659, 0.2588, 0.0, 0.9659, 0.2588, 0.0, 0.9659, 0.2588, 0.0, 0.9659, 0.2588, 0.0, -0.9659, 0.2588, 0.0, -0.9659, 0.2588, 0.0, -0.9659, 0.2588, 0.0, -0.9659, 0.2588, 0.0, 0.2588, -0.9659, 0.0, 0.2588, -0.9659, 0.0, 0.2588, -0.9659, 0.0, 0.2588, -0.9659, 0.0, -0.2588, 0.9659, 0.0, -0.2588, 0.9659, 0.0, -0.2588, 0.9659, 0.0, -0.2588, 0.9659, 0.0, -0.7071, 0.7071, 0.0, -0.7071, 0.7071, 0.0, -0.7071, 0.7071, 0.0, -0.7071, 0.7071, 0.0, -0.2588, -0.9659, 0.0, -0.2588, -0.9659, 0.0, -0.2588, -0.9659, 0.0, -0.2588, -0.9659, 0.0, -0.7071, -0.7071, 0.0, -0.7071, -0.7071, 0.0, -0.7071, -0.7071, 0.0, -0.7071, -0.7071, -8.764e-07, 0.2588, 0.9659, -8.764e-07, 0.2588, 0.9659, -8.764e-07, 0.2588, 0.9659, -8.764e-07, 0.2588, 0.9659, 1.791e-06, -0.7071, -0.7071, 1.791e-06, -0.7071, -0.7071, 1.791e-06, -0.7071, -0.7071, 1.791e-06, -0.7071, -0.7071, 1.044e-06, -0.2588, 0.9659, 1.044e-06, -0.2588, 0.9659, 1.044e-06, -0.2588, 0.9659, 1.044e-06, -0.2588, 0.9659, -1.849e-06, 0.9659, -0.2588, -1.849e-06, 0.9659, -0.2588, -1.849e-06, 0.9659, -0.2588, -1.849e-06, 0.9659, -0.2588, 2.464e-06, -0.9659, -0.2588, 2.464e-06, -0.9659, -0.2588, 2.464e-06, -0.9659, -0.2588, 2.464e-06, -0.9659, -0.2588, -2.259e-06, 0.9659, 0.2588, -2.259e-06, 0.9659, 0.2588, -2.259e-06, 0.9659, 0.2588, -2.259e-06, 0.9659, 0.2588, 1.476e-06, -0.7071, 0.7071, 1.476e-06, -0.7071, 0.7071, 1.476e-06, -0.7071, 0.7071, 1.476e-06, -0.7071, 0.7071, 2.06e-06, -0.9659, 0.2588, 2.06e-06, -0.9659, 0.2588, 2.06e-06, -0.9659, 0.2588, 2.06e-06, -0.9659, 0.2588, 5.499e-07, -0.2588, -0.9659, 5.499e-07, -0.2588, -0.9659, 5.499e-07, -0.2588, -0.9659, 5.499e-07, -0.2588, -0.9659, 0.0, -0.9659, 0.2588, 0.0, -0.9659, 0.2588, 0.0, -0.9659, 0.2588, 0.0, -0.9659, 0.2588, 0.0, 0.7071, 0.7071, 0.0, 0.7071, 0.7071, 0.0, 0.7071, 0.7071, 0.0, 0.7071, 0.7071, 0.0, 0.9659, 0.2588, 0.0, 0.9659, 0.2588, 0.0, 0.9659, 0.2588, 0.0, 0.9659, 0.2588, -1.0, -3.969e-07, 2.283e-09, -1.0, -3.969e-07, 2.283e-09, -1.0, -3.969e-07, 2.283e-09, -1.0, -3.969e-07, 2.283e-09, -1.0, -3.969e-07, 2.283e-09, -1.0, -3.969e-07, 2.283e-09, -1.0, -3.969e-07, 2.283e-09, -1.0, -3.969e-07, 2.283e-09, -1.0, -3.969e-07, 2.283e-09, -1.0, -3.969e-07, 2.283e-09, -1.0, -3.969e-07, 2.283e-09, -1.0, -3.969e-07, 2.283e-09, -1.0, -3.969e-07, 2.283e-09, -1.0, -3.969e-07, 2.283e-09, -1.0, -3.969e-07, 2.283e-09, -1.0, -3.969e-07, 2.283e-09, -1.0, -3.969e-07, 2.283e-09, -1.0, -3.969e-07, 2.283e-09, -1.0, -3.969e-07, 2.283e-09, -1.0, -3.969e-07, 2.283e-09, -1.0, -3.969e-07, 2.283e-09, -1.196e-06, 0.7071, -0.7071, -1.196e-06, 0.7071, -0.7071, -1.196e-06, 0.7071, -0.7071, -1.196e-06, 0.7071, -0.7071, 0.0, 0.9659, -0.2588, 0.0, 0.9659, -0.2588, 0.0, 0.9659, -0.2588, 0.0, 0.9659, -0.2588, -1.0, 0.0, -9.243e-09, -1.0, 0.0, -9.243e-09, -1.0, 0.0, -9.243e-09, -1.0, 0.0, -9.243e-09, -1.0, 0.0, -9.243e-09, -1.0, 0.0, -9.243e-09, -1.0, 0.0, -9.243e-09, 0.0, -0.9659, -0.2588, 0.0, -0.9659, -0.2588, 0.0, -0.9659, -0.2588, 0.0, -0.9659, -0.2588, 1.0, -8.643e-08, 1.099e-13, 1.0, -8.643e-08, 1.099e-13, 1.0, -8.643e-08, 1.099e-13, 1.0, -8.643e-08, 1.099e-13, 1.0, -8.643e-08, 1.099e-13, 1.0, -8.643e-08, 1.099e-13, 1.0, -8.643e-08, 1.099e-13, 1.0, -8.643e-08, 1.099e-13, 1.0, -8.643e-08, 1.099e-13, 1.0, -8.643e-08, 1.099e-13, 1.0, -8.643e-08, 1.099e-13, 1.0, -8.643e-08, 1.099e-13, -1.0, 2.359e-07, -1.5e-13, -1.0, 2.359e-07, -1.5e-13, -1.0, 2.359e-07, -1.5e-13, -1.0, 2.359e-07, -1.5e-13, -1.0, 2.359e-07, -1.5e-13, -1.0, 2.359e-07, -1.5e-13, -1.0, 2.359e-07, -1.5e-13, -1.0, 2.359e-07, -1.5e-13, -1.0, 2.359e-07, -1.5e-13, -1.0, 2.359e-07, -1.5e-13, -1.0, 2.359e-07, -1.5e-13, -1.0, 2.359e-07, -1.5e-13, 0.0, 0.2588, -0.9659, 0.0, 0.2588, -0.9659, 0.0, 0.2588, -0.9659, 0.0, 0.2588, -0.9659, 0.0, -0.7071, 0.7071, 0.0, -0.7071, 0.7071, 0.0, -0.7071, 0.7071, 0.0, -0.7071, 0.7071, 0.0, 0.7071, -0.7071, 0.0, 0.7071, -0.7071, 0.0, 0.7071, -0.7071, 0.0, 0.7071, -0.7071, -4.417e-07, 0.2588, -0.9659, -4.417e-07, 0.2588, -0.9659, -4.417e-07, 0.2588, -0.9659, -4.417e-07, 0.2588, -0.9659, -2.311e-06, -0.2588, -0.9659, -2.311e-06, -0.2588, -0.9659, -2.311e-06, -0.2588, -0.9659, -2.311e-06, -0.2588, -0.9659, 0.0, -0.2588, 0.9659, 0.0, -0.2588, 0.9659, 0.0, -0.2588, 0.9659, 0.0, -0.2588, 0.9659, 0.0, 0.2588, 0.9659, 0.0, 0.2588, 0.9659, 0.0, 0.2588, 0.9659, 0.0, 0.2588, 0.9659, -1.816e-06, 0.7071, 0.7071, -1.816e-06, 0.7071, 0.7071, -1.816e-06, 0.7071, 0.7071, -1.816e-06, 0.7071, 0.7071, -5.777e-06, -0.7071, -0.7071, -5.777e-06, -0.7071, -0.7071, -5.777e-06, -0.7071, -0.7071, -5.777e-06, -0.7071, -0.7071, 6.668e-07, -0.2588, 0.9659, 6.668e-07, -0.2588, 0.9659, 6.668e-07, -0.2588, 0.9659, 6.668e-07, -0.2588, 0.9659, -1.215e-06, 0.7071, -0.7071, -1.215e-06, 0.7071, -0.7071, -1.215e-06, 0.7071, -0.7071, -1.215e-06, 0.7071, -0.7071, -7.967e-07, 0.2588, 0.9659, -7.967e-07, 0.2588, 0.9659, -7.967e-07, 0.2588, 0.9659, -7.967e-07, 0.2588, 0.9659, 3.277e-06, -0.9659, -0.2588, 3.277e-06, -0.9659, -0.2588, 3.277e-06, -0.9659, -0.2588, 3.277e-06, -0.9659, -0.2588, -1.857e-06, 0.9659, -0.2588, -1.857e-06, 0.9659, -0.2588, -1.857e-06, 0.9659, -0.2588, -1.857e-06, 0.9659, -0.2588, 2.086e-06, -0.9659, 0.2588, 2.086e-06, -0.9659, 0.2588, 2.086e-06, -0.9659, 0.2588, 2.086e-06, -0.9659, 0.2588, -1.19e-06, 0.7071, 0.7071, -1.19e-06, 0.7071, 0.7071, -1.19e-06, 0.7071, 0.7071, -1.19e-06, 0.7071, 0.7071, -1.843e-06, 0.9659, 0.2588, -1.843e-06, 0.9659, 0.2588, -1.843e-06, 0.9659, 0.2588, -1.843e-06, 0.9659, 0.2588, -5.523e-07, 0.2588, -0.9659, -5.523e-07, 0.2588, -0.9659, -5.523e-07, 0.2588, -0.9659, -5.523e-07, 0.2588, -0.9659, 0.0, 0.9659, 0.2588, 0.0, 0.9659, 0.2588, 0.0, 0.9659, 0.2588, 0.0, 0.9659, 0.2588, 0.0, -0.7071, 0.7071, 0.0, -0.7071, 0.7071, 0.0, -0.7071, 0.7071, 0.0, -0.7071, 0.7071, 0.0, -0.9659, 0.2588, 0.0, -0.9659, 0.2588, 0.0, -0.9659, 0.2588, 0.0, -0.9659, 0.2588, 1.0, 1.701e-07, 0.0, 1.0, 1.701e-07, 0.0, 1.0, 1.701e-07, 0.0, 1.0, 1.701e-07, 0.0, 1.0, 1.701e-07, 0.0, 1.0, 1.701e-07, 0.0, 1.0, 1.701e-07, 0.0, 1.0, 1.701e-07, 0.0, 1.0, 1.701e-07, 0.0, 1.0, 1.701e-07, 0.0, 1.0, 1.701e-07, 0.0, 1.0, 1.701e-07, 0.0, 1.0, 1.701e-07, 0.0, 1.0, 1.701e-07, 0.0, 1.0, 1.701e-07, 0.0, 1.0, 1.701e-07, 0.0, 1.0, 1.701e-07, 0.0, 1.0, 1.701e-07, 0.0, 1.0, 1.701e-07, 0.0, 1.0, 1.701e-07, 0.0, 1.0, 1.701e-07, 0.0, 2.398e-06, -0.7071, -0.7071, 2.398e-06, -0.7071, -0.7071, 2.398e-06, -0.7071, -0.7071, 2.398e-06, -0.7071, -0.7071, 0.0, -0.9659, -0.2588, 0.0, -0.9659, -0.2588, 0.0, -0.9659, -0.2588, 0.0, -0.9659, -0.2588, 1.0, 0.0, 0.0, 1.0, 0.0, 0.0, 1.0, 0.0, 0.0, 1.0, 0.0, 0.0, 1.0, 0.0, 0.0, 1.0, 0.0, 0.0, 1.0, 0.0, 0.0, 0.0, 0.9659, -0.2588, 0.0, 0.9659, -0.2588, 0.0, 0.9659, -0.2588, 0.0, 0.9659, -0.2588, -1.0, 1.44e-07, 0.0, -1.0, 1.44e-07, 0.0, -1.0, 1.44e-07, 0.0, -1.0, 1.44e-07, 0.0, -1.0, 1.44e-07, 0.0, -1.0, 1.44e-07, 0.0, -1.0, 1.44e-07, 0.0, -1.0, 1.44e-07, 0.0, -1.0, 1.44e-07, 0.0, -1.0, 1.44e-07, 0.0, -1.0, 1.44e-07, 0.0, -1.0, 1.44e-07, 0.0, 1.0, -7.862e-08, 0.0, 1.0, -7.862e-08, 0.0, 1.0, -7.862e-08, 0.0, 1.0, -7.862e-08, 0.0, 1.0, -7.862e-08, 0.0, 1.0, -7.862e-08, 0.0, 1.0, -7.862e-08, 0.0, 1.0, -7.862e-08, 0.0, 1.0, -7.862e-08, 0.0, 1.0, -7.862e-08, 0.0, 1.0, -7.862e-08, 0.0, 1.0, -7.862e-08, 0.0, 0.0, -0.2588, -0.9659, 0.0, -0.2588, -0.9659, 0.0, -0.2588, -0.9659, 0.0, -0.2588, -0.9659, 0.0, 0.7071, 0.7071, 0.0, 0.7071, 0.7071, 0.0, 0.7071, 0.7071, 0.0, 0.7071, 0.7071, 0.0, -0.7071, -0.7071, 0.0, -0.7071, -0.7071, 0.0, -0.7071, -0.7071, 0.0, -0.7071, -0.7071, 6.606e-07, -0.2588, -0.9659, 6.606e-07, -0.2588, -0.9659, 6.606e-07, -0.2588, -0.9659, 6.606e-07, -0.2588, -0.9659, 0.0, 0.2588, -0.9659, 0.0, 0.2588, -0.9659, 0.0, 0.2588, -0.9659, 0.0, 0.2588, -0.9659, 0.0, 0.2588, 0.9659, 0.0, 0.2588, 0.9659, 0.0, 0.2588, 0.9659, 0.0, 0.2588, 0.9659, 0.0, -0.2588, 0.9659, 0.0, -0.2588, 0.9659, 0.0, -0.2588, 0.9659, 0.0, -0.2588, 0.9659, 1.252e-06, -0.7071, 0.7071, 1.252e-06, -0.7071, 0.7071, 1.252e-06, -0.7071, 0.7071, 1.252e-06, -0.7071, 0.7071, 0.0, 0.7071, -0.7071, 0.0, 0.7071, -0.7071, 0.0, 0.7071, -0.7071, 0.0, 0.7071, -0.7071, 1.0, 0.0, 0.0, 1.0, 0.0, 0.0, 1.0, 0.0, 0.0, 1.0, 0.0, 0.0, -2.217e-07, 1.0, -1.109e-07, -2.217e-07, 1.0, -1.109e-07, -2.217e-07, 1.0, -1.109e-07, -2.217e-07, 1.0, -1.109e-07, -1.0, 3.335e-08, 0.0, -1.0, 3.335e-08, 0.0, -1.0, 3.335e-08, 0.0, -1.0, 3.335e-08, 0.0, 0.0, -1.0, 1.109e-07, 0.0, -1.0, 1.109e-07, 0.0, -1.0, 1.109e-07, 0.0, -1.0, 1.109e-07, 0.0, 6.811e-08, 1.0, 0.0, 6.811e-08, 1.0, 0.0, 6.811e-08, 1.0, 0.0, 6.811e-08, 1.0, 0.0, -1.022e-07, -1.0, 0.0, -1.022e-07, -1.0, 0.0, -1.022e-07, -1.0, 0.0, -1.022e-07, -1.0, 1.0, 3.264e-08, 0.0, 1.0, 3.264e-08, 0.0, 1.0, 3.264e-08, 0.0, 1.0, 3.264e-08, 0.0, 0.0, 1.0, -1.109e-07, 0.0, 1.0, -1.109e-07, 0.0, 1.0, -1.109e-07, 0.0, 1.0, -1.109e-07, -1.0, -5.089e-08, 0.0, -1.0, -5.089e-08, 0.0, -1.0, -5.089e-08, 0.0, -1.0, -5.089e-08, 0.0, 0.0, -1.0, 6.929e-08, 0.0, -1.0, 6.929e-08, 0.0, -1.0, 6.929e-08, 0.0, -1.0, 6.929e-08, 0.0, 1.358e-07, 1.0, 0.0, 1.358e-07, 1.0, 0.0, 1.358e-07, 1.0, 0.0, 1.358e-07, 1.0, 0.0, -6.789e-08, -1.0, 0.0, -6.789e-08, -1.0, 0.0, -6.789e-08, -1.0, 0.0, -6.789e-08, -1.0, -1.0, 0.0, 0.0, -1.0, 0.0, 0.0, -1.0, 0.0, 0.0, -1.0, 0.0, 0.0, 0.0, 1.0, 0.0, 0.0, 1.0, 0.0, 0.0, 1.0, 0.0, 0.0, 1.0, 0.0, 1.0, 0.0, 0.0, 1.0, 0.0, 0.0, 1.0, 0.0, 0.0, 1.0, 0.0, 0.0, 0.0, -1.0, 0.0, 0.0, -1.0, 0.0, 0.0, -1.0, 0.0, 0.0, -1.0, 0.0, 0.0, 0.0, -1.0, 0.0, 0.0, -1.0, 0.0, 0.0, -1.0, 0.0, 0.0, -1.0, 0.0, 0.0, 1.0, 0.0, 0.0, 1.0, 0.0, 0.0, 1.0, 0.0, 0.0, 1.0, -1.0, 0.0, 0.0, -1.0, 0.0, 0.0, -1.0, 0.0, 0.0, -1.0, 0.0, 0.0, 0.0, 1.0, 0.0, 0.0, 1.0, 0.0, 0.0, 1.0, 0.0, 0.0, 1.0, 0.0, 1.0, 0.0, 0.0, 1.0, 0.0, 0.0, 1.0, 0.0, 0.0, 1.0, 0.0, 0.0, 0.0, -1.0, 0.0, 0.0, -1.0, 0.0, 0.0, -1.0, 0.0, 0.0, -1.0, 0.0, 0.0, 0.0, -1.0, 0.0, 0.0, -1.0, 0.0, 0.0, -1.0, 0.0, 0.0, -1.0, 0.0, 0.0, 1.0, 0.0, 0.0, 1.0, 0.0, 0.0, 1.0, 0.0, 0.0, 1.0, -1.0, -1.88e-07, 0.0, -1.0, -1.88e-07, 0.0, -1.0, -1.88e-07, 0.0, -1.0, -1.88e-07, 0.0, 0.0, 0.9848, -0.1736, 0.0, 0.9848, -0.1736, 0.0, 0.9848, -0.1736, 0.0, 0.9848, -0.1736, 1.0, -1.88e-07, 0.0, 1.0, -1.88e-07, 0.0, 1.0, -1.88e-07, 0.0, 1.0, -1.88e-07, 0.0, 0.0, -0.9848, 0.1736, 0.0, -0.9848, 0.1736, 0.0, -0.9848, 0.1736, 0.0, -0.9848, 0.1736, 0.0, -0.1736, -0.9848, 0.0, -0.1736, -0.9848, 0.0, -0.1736, -0.9848, 0.0, -0.1736, -0.9848, 0.0, 0.1736, 0.9848, 0.0, 0.1736, 0.9848, 0.0, 0.1736, 0.9848, 0.0, 0.1736, 0.9848, -1.0, -1.276e-09, 0.0, -1.0, -1.276e-09, 0.0, -1.0, -1.276e-09, 0.0, -1.0, -1.276e-09, 0.0, 0.0, 0.9082, -0.4186, 0.0, 0.9082, -0.4186, 0.0, 0.9082, -0.4186, 0.0, 0.9082, -0.4186, 1.0, -1.276e-09, 0.0, 1.0, -1.276e-09, 0.0, 1.0, -1.276e-09, 0.0, 1.0, -1.276e-09, 0.0, 0.0, -0.6117, 0.7911, 0.0, -0.6117, 0.7911, 0.0, -0.6117, 0.7911, 0.0, -0.6117, 0.7911, 0.0, -5.96e-08, -1.0, 0.0, -5.96e-08, -1.0, 0.0, -5.96e-08, -1.0, 0.0, -5.96e-08, -1.0, 1.0, 0.0, 0.0, 1.0, 0.0, 0.0, 1.0, 0.0, 0.0, 1.0, 0.0, 0.0, 0.0, 0.0, 1.0, 0.0, 0.0, 1.0, 0.0, 0.0, 1.0, 0.0, 0.0, 1.0, -1.0, 0.0, 0.0, -1.0, 0.0, 0.0, -1.0, 0.0, 0.0, -1.0, 0.0, 0.0, 0.0, -1.0, 0.0, 0.0, -1.0, 0.0, 0.0, -1.0, 0.0, 0.0, -1.0, 0.0, 0.0, 1.0, 0.0, 0.0, 1.0, 0.0, 0.0, 1.0, 0.0, 0.0, 1.0, 0.0, -1.0, -2.122e-07, 0.0, -1.0, -2.122e-07, 0.0, -1.0, -2.122e-07, 0.0, -1.0, -2.122e-07, 0.0, -1.0, -2.122e-07, 0.0, -1.0, -2.122e-07, 0.0, -1.0, -2.122e-07, 0.0, -1.0, -2.122e-07, 0.0, -1.0, -2.122e-07, 0.0, -1.0, -2.122e-07, 0.0, -1.0, 0.0, 0.0, -1.0, 0.0, 0.0, -1.0, 0.0, 0.0, -1.0, 0.0, 0.0, -1.0, 0.0, 0.0, -1.0, 0.0, 0.0, -1.0, 0.0, 0.0, -1.0, 0.0, 0.0, -1.0, 0.0, 0.0, -1.0, 0.0, 0.0, -1.0, 0.0, 0.0, -1.0, 0.0, 0.0, -1.0, 0.0, 0.0, -1.0, 0.0, 0.0, -1.0, 0.0, 0.0, -1.0, 0.0, 0.0, 0.0, 0.0, 1.0, 0.0, 0.0, 1.0, 0.0, 0.0, 1.0, 0.0, 0.0, 1.0, -0.7608, 0.6489, 0.0, -0.7608, 0.6489, 0.0, -0.7608, 0.6489, 0.0, -0.7608, 0.6489, 0.0, 0.0, 0.0, -1.0, 0.0, 0.0, -1.0, 0.0, 0.0, -1.0, 0.0, 0.0, -1.0, 0.0, -0.8718, 0.4899, 0.0, -0.8718, 0.4899, 0.0, -0.8718, 0.4899, 0.0, -0.8718, 0.4899, 0.0, -0.8718, 0.4899, 0.0, -0.8718, 0.4899, 0.0, -0.8718, 0.4899, 0.0, -0.8718, 0.4899, 0.0, 0.0, -1.0, 0.0, 0.0, -1.0, 0.0, 0.0, -1.0, 0.0, 0.0, -1.0, -0.9543, -0.2988, 0.0, -0.9543, -0.2988, 0.0, -0.9543, -0.2988, 0.0, -0.9543, -0.2988, 0.0, 1.0, -1.414e-07, 0.0, 1.0, -1.414e-07, 0.0, 1.0, -1.414e-07, 0.0, 1.0, -1.414e-07, 0.0, 1.0, -1.414e-07, 0.0, 1.0, -1.414e-07, 0.0, 1.0, -1.414e-07, 0.0, 1.0, -1.414e-07, 0.0, 1.0, -1.414e-07, 0.0, 1.0, -1.414e-07, 0.0, 1.0, 1.004e-07, 0.0, 1.0, 1.004e-07, 0.0, 1.0, 1.004e-07, 0.0, 1.0, 1.004e-07, 0.0, 1.0, 1.004e-07, 0.0, 1.0, 1.004e-07, 0.0, 1.0, 1.004e-07, 0.0, 1.0, 1.004e-07, 0.0, 1.0, 1.004e-07, 0.0, 0.0, 0.6596, 0.7516, 0.0, 0.6596, 0.7516, 0.0, 0.6596, 0.7516, 0.0, 0.6596, 0.7516, 0.0, 0.2015, -0.9795, 0.0, 0.2015, -0.9795, 0.0, 0.2015, -0.9795, 0.0, 0.2015, -0.9795, -0.9949, 0.1013, 0.0, -0.9949, 0.1013, 0.0, -0.9949, 0.1013, 0.0, -0.9949, 0.1013, 0.0, 1.0, 0.0, 0.0, 1.0, 0.0, 0.0, 1.0, 0.0, 0.0, 1.0, 0.0, 0.0, 1.0, 0.0, 0.0, 1.0, 0.0, 0.0, 1.0, 0.0, 0.0, 0.0, -0.1313, 0.9913, 0.0, -0.1313, 0.9913, 0.0, -0.1313, 0.9913, 0.0, -0.1313, 0.9913, 0.0, -0.1313, 0.9913, 0.0, -0.1313, 0.9913, 0.0, -0.1313, 0.9913, 0.0, -0.1313, 0.9913, 0.0, -0.1313, -0.9913, 0.0, -0.1313, -0.9913, 0.0, -0.1313, -0.9913, 0.0, -0.1313, -0.9913, 0.0, -1.0, 0.0, 0.0, -1.0, 0.0, 0.0, -1.0, 0.0, 0.0, -1.0, 0.0, 0.7608, 0.6489, 0.0, 0.7608, 0.6489, 0.0, 0.7608, 0.6489, 0.0, 0.7608, 0.6489, 0.0, 0.0, 0.1482, 0.989, 0.0, 0.1482, 0.989, 0.0, 0.1482, 0.989, 0.0, 0.1482, 0.989, 0.0, -0.006971, -1.0, 0.0, -0.006971, -1.0, 0.0, -0.006971, -1.0, 0.0, -0.006971, -1.0, 0.0, 1.0, 0.0, 0.0, 1.0, 0.0, 0.0, 1.0, 0.0, 0.0, 1.0, 0.0, 0.9543, -0.2988, 0.0, 0.9543, -0.2988, 0.0, 0.9543, -0.2988, 0.0, 0.9543, -0.2988, 0.0, 0.9949, 0.1013, 0.0, 0.9949, 0.1013, 0.0, 0.9949, 0.1013, 0.0, 0.9949, 0.1013, 0.0, 0.0, -0.0001116, -1.0, 0.0, -0.0001116, -1.0, 0.0, -0.0001116, -1.0, 0.0, -0.0001116, -1.0, -2.025e-07, 0.8802, -0.4746, -2.025e-07, 0.8802, -0.4746, -2.025e-07, 0.8802, -0.4746, -2.025e-07, 0.8802, -0.4746, -2.025e-07, 0.8802, -0.4746, 0.0, -0.0001116, -1.0, 0.0, -0.0001116, -1.0, 0.0, -0.0001116, -1.0, 0.0, -0.0001116, -1.0, 0.0, -1.0, -0.0004849, 0.0, -1.0, -0.0004849, 0.0, -1.0, -0.0004849, 0.0, -1.0, -0.0004849, 4.862e-05, 5.553e-05, 1.0, 4.862e-05, 5.553e-05, 1.0, 4.862e-05, 5.553e-05, 1.0, 4.862e-05, 5.553e-05, 1.0, 4.862e-05, 5.553e-05, 1.0, 1.0, 2.819e-07, 0.0, 1.0, 2.819e-07, 0.0, 1.0, 2.819e-07, 0.0, 1.0, 2.819e-07, 0.0, 1.0, 2.819e-07, 0.0, 0.0, -0.07238, -0.9974, 0.0, -0.07238, -0.9974, 0.0, -0.07238, -0.9974, 0.0, -0.07238, -0.9974, 0.0, -0.0001116, -1.0, 0.0, -0.0001116, -1.0, 0.0, -0.0001116, -1.0, 0.0, -0.0001116, -1.0, 0.0, 0.0002659, -1.0, 0.0, 0.0002659, -1.0, 0.0, 0.0002659, -1.0, 0.0, 0.0002659, -1.0, 1.0, 0.0, 0.0, 1.0, 0.0, 0.0, 1.0, 0.0, 0.0, 1.0, 0.0, 0.0, 1.0, -1.038e-07, 0.0, 1.0, -1.038e-07, 0.0, 1.0, -1.038e-07, 0.0, 1.0, -1.038e-07, 0.0, 0.0, 0.07238, 0.9974, 0.0, 0.07238, 0.9974, 0.0, 0.07238, 0.9974, 0.0, 0.07238, 0.9974, -1.0, -2.336e-07, 0.0, -1.0, -2.336e-07, 0.0, -1.0, -2.336e-07, 0.0, -1.0, -2.336e-07, 0.0, -1.0, -2.336e-07, 0.0, 0.0, -1.0, -0.0004849, 0.0, -1.0, -0.0004849, 0.0, -1.0, -0.0004849, 0.0, -1.0, -0.0004849, 4.049e-07, 0.8802, -0.4746, 4.049e-07, 0.8802, -0.4746, 4.049e-07, 0.8802, -0.4746, 4.049e-07, 0.8802, -0.4746, 4.049e-07, 0.8802, -0.4746, -1.0, 0.0, 0.0, -1.0, 0.0, 0.0, -1.0, 0.0, 0.0, -1.0, 0.0, 0.0, 0.0, 0.0, -1.0, 0.0, 0.0, -1.0, 0.0, 0.0, -1.0, 0.0, 0.0, -1.0, 0.0, 1.0, 0.0004849, 0.0, 1.0, 0.0004849, 0.0, 1.0, 0.0004849, 0.0, 1.0, 0.0004849, 1.0, 7.204e-07, 0.0, 1.0, 7.204e-07, 0.0, 1.0, 7.204e-07, 0.0, 1.0, 7.204e-07, 0.0, 0.0, 1.0, 0.0, 0.0, 1.0, 0.0, 0.0, 1.0, 0.0, 0.0, 1.0, 0.0, 0.0, 0.0, 1.0, 0.0, 0.0, 1.0, 0.0, 0.0, 1.0, 0.0, 0.0, 1.0, -4.862e-05, 5.553e-05, 1.0, -4.862e-05, 5.553e-05, 1.0, -4.862e-05, 5.553e-05, 1.0, -4.862e-05, 5.553e-05, 1.0, -4.862e-05, 5.553e-05, 1.0, 0.0, 1.0, 0.0004849, 0.0, 1.0, 0.0004849, 0.0, 1.0, 0.0004849, 0.0, 1.0, 0.0004849, -1.0, 7.204e-07, 0.0, -1.0, 7.204e-07, 0.0, -1.0, 7.204e-07, 0.0, -1.0, 7.204e-07, 0.0, 0.0, 0.0, -1.0, 0.0, 0.0, -1.0, 0.0, 0.0, -1.0, 0.0, 0.0, -1.0, 0.0, -1.0, 0.0, 0.0, -1.0, 0.0, 0.0, -1.0, 0.0, 0.0, -1.0, 0.0, 0.0, 0.0, -1.0, 0.0, 0.0, -1.0, 0.0, 0.0, -1.0, 0.0, 0.0, -1.0, 0.0, 1.0, 0.0, 0.0, 1.0, 0.0, 0.0, 1.0, 0.0, 0.0, 1.0, 0.0, 0.0, 0.0, 1.0, 0.0, 0.0, 1.0, 0.0, 0.0, 1.0, 0.0, 0.0, 1.0, -1.0, -1.038e-07, 0.0, -1.0, -1.038e-07, 0.0, -1.0, -1.038e-07, 0.0, -1.0, -1.038e-07, 0.0, 0.0, 1.0, 0.0, 0.0, 1.0, 0.0, 0.0, 1.0, 0.0, 0.0, 1.0, 0.0, 0.0, -1.0, 0.0, 0.0, -1.0, 0.0, 0.0, -1.0, 0.0, 0.0, -1.0, 0.0, 0.0, -1.0, 0.0, 0.0, -1.0, 0.0, 0.0, -1.0, 0.0, 0.0, -1.0, 0.0, 0.0, -1.0, 0.0, 0.0, -1.0, 0.0, 0.0, -1.0, 0.0, 0.0, -1.0, 0.0, 0.0, 0.0, 1.0, 0.0, 0.0, 1.0, 0.0, 0.0, 1.0, 0.0, 0.0, 1.0, 0.0, 0.0, 1.0, 0.0, 0.0, 1.0, 0.0, 0.0, 1.0, 0.0, 0.0, 1.0, 0.0, 0.0, 1.0, 0.0, 0.0, 1.0, 0.0, 0.0, 1.0, 0.0, 0.0, 1.0, 0.0, -1.0, 0.0, 0.0, -1.0, 0.0, 0.0, -1.0, 0.0, 0.0, -1.0, 0.0, 0.0, -1.0, 0.0, 0.0, -1.0, 0.0, 0.0, -1.0, 0.0, 0.0, -1.0, 0.0, -1.0, 0.0, 0.0, -1.0, 0.0, 0.0, -1.0, 0.0, 0.0, -1.0, 0.0, 0.0, 0.0, -1.0, 0.0, 0.0, -1.0, 0.0, 0.0, -1.0, 0.0, 0.0, -1.0, 0.0, 0.0, 0.0, 1.0, 0.0, 0.0, 1.0, 0.0, 0.0, 1.0, 0.0, 0.0, 1.0, 0.0, 1.0, 0.0, 0.0, 1.0, 0.0, 0.0, 1.0, 0.0, 0.0, 1.0, 0.0, 0.0, 0.0, -1.0, 0.0, 0.0, -1.0, 0.0, 0.0, -1.0, 0.0, 0.0, -1.0, 1.0, 0.0, 0.0, 1.0, 0.0, 0.0, 1.0, 0.0, 0.0, 1.0, 0.0, 0.0, -1.0, 0.0, 0.0, -1.0, 0.0, 0.0, -1.0, 0.0, 0.0, -1.0, 0.0, 0.0, 0.0, -1.0, 0.0, 0.0, -1.0, 0.0, 0.0, -1.0, 0.0, 0.0, -1.0, 0.0, 0.0, 0.0, 1.0, 0.0, 0.0, 1.0, 0.0, 0.0, 1.0, 0.0, 0.0, 1.0, 0.0, 1.0, 0.0, 0.0, 1.0, 0.0, 0.0, 1.0, 0.0, 0.0, 1.0, 0.0, 0.0, 0.0, -1.0, 0.0, 0.0, -1.0, 0.0, 0.0, -1.0, 0.0, 0.0, -1.0, 1.0, 0.0, 0.0, 1.0, 0.0, 0.0, 1.0, 0.0, 0.0, 1.0, 0.0, 0.0, -1.0, 0.0, 0.0, -1.0, 0.0, 0.0, -1.0, 0.0, 0.0, -1.0, 0.0, 0.0, 0.0, -0.6184, 0.7859, 0.0, -0.6184, 0.7859, 0.0, -0.6184, 0.7859, 0.0, -0.6184, 0.7859, 0.0, 0.0, 1.0, 0.0, 0.0, 1.0, 0.0, 0.0, 1.0, 0.0, 0.0, 1.0, 0.0, 0.6184, 0.7859, 0.0, 0.6184, 0.7859, 0.0, 0.6184, 0.7859, 0.0, 0.6184, 0.7859, 0.0, 0.0, -1.0, 0.0, 0.0, -1.0, 0.0, 0.0, -1.0, 0.0, 0.0, -1.0, 1.0, 0.0, 0.0, 1.0, 0.0, 0.0, 1.0, 0.0, 0.0, 1.0, 0.0, 0.0])] * 3)])

# ---- objects
ob_cube_000 = bpy.data.objects.new('Cube.000', me_cube_003)
ob_cube_001 = bpy.data.objects.new('Cube.001', me_cube_002)
ob_camera_001 = bpy.data.objects.new('Camera.001', cam_camera)
ob_lamp = bpy.data.objects.new('Lamp', light_lamp)
ob_camera = bpy.data.objects.new('Camera', cam_camera)

# ---- transforms, parenting, visibility, modifiers, constraints
ob_cube_000.location = (0.0, 0.0, 0.0)
ob_cube_000.lineart.crease_threshold = 0.0
ob_cube_001.location = (0.0, 0.0, 0.0)
ob_cube_001.lineart.crease_threshold = 0.0
ob_camera_001.location = (7.488, -6.535, 5.363)
ob_camera_001.rotation_euler = (1.088, 0.01604, 0.8046)
ob_camera_001.lock_rotations_4d = False
ob_camera_001.empty_display_type = 'ARROWS'
ob_camera_001.color = (0.0, 0.0, 0.0, 0.0)
ob_camera_001.display_type = 'WIRE'
ob_camera_001.lineart.crease_threshold = 0.0
ob_lamp.location = (4.076, 1.005, 5.904)
ob_lamp.rotation_euler = (0.6503, 0.05522, 1.866)
ob_lamp.lock_rotations_4d = False
ob_lamp.empty_display_type = 'ARROWS'
ob_lamp.color = (0.0, 0.0, 0.0, 0.0)
ob_lamp.lineart.crease_threshold = 0.0
ob_camera.location = (7.481, -6.508, 5.344)
ob_camera.rotation_euler = (1.088, 0.01604, 0.8046)
ob_camera.lock_rotations_4d = False
ob_camera.empty_display_type = 'ARROWS'
ob_camera.color = (0.0, 0.0, 0.0, 0.0)
ob_camera.display_type = 'WIRE'
ob_camera.lineart.crease_threshold = 0.0

# ---- collection membership
col_collection_1.objects.link(ob_cube_000)
col_collection_1.objects.link(ob_cube_001)
col_collection_1.objects.link(ob_camera_001)
col_collection_1.objects.link(ob_lamp)
col_collection_1.objects.link(ob_camera)

# ---- scene / render settings (as saved in the file)
scene.camera = ob_camera
scene.frame_start = 2; scene.frame_end = 250; scene.frame_set(112)
scene.render.engine = 'BLENDER_EEVEE_NEXT'
scene.render.resolution_percentage = 50
scene.render.dither_intensity = 0.0
scene.cycles.use_denoising = False
scene.cycles.samples = 10
scene.cycles.sampling_pattern = 'TABULATED_SOBOL'
scene.cycles.light_sampling_threshold = 0.0
scene.cycles.use_adaptive_sampling = False
scene.cycles.use_light_tree = False
scene.cycles.blur_glossy = 0.0
scene.cycles.pixel_filter_type = 'GAUSSIAN'
scene.cycles.sample_clamp_indirect = 0.0
scene.view_settings.view_transform = 'Standard'
bpy.context.view_layer.update()
